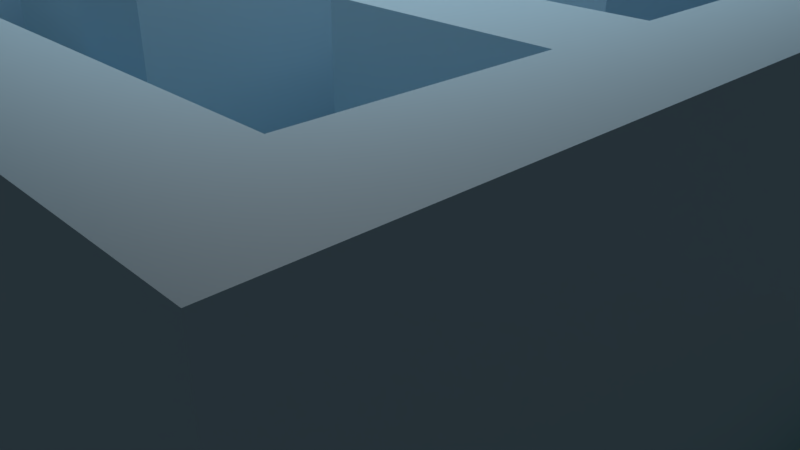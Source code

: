 # Source: maze.blend  (saved by Blender 2.79.0; exported with 4.5.12 LTS)
import bpy
from mathutils import Matrix  # noqa: F401  (used for matrix-valued properties, if any)

bpy.ops.wm.read_factory_settings(use_empty=True)
scene = bpy.context.scene
scene.name = 'Scene'

# ---- collections
col_collection_1 = bpy.data.collections.new('Collection 1'); scene.collection.children.link(col_collection_1)

# ---- materials (node trees are filled in below, after node groups)
mat_block = bpy.data.materials.new('block')
mat_block.alpha_threshold = 0.0
mat_block.roughness = 0.5
mat_wall = bpy.data.materials.new('wall')
mat_wall.alpha_threshold = 0.0
mat_wall.roughness = 0.5
mat_wall.line_color = (0.0, 0.0, 0.0, 1.0)
mat_floor = bpy.data.materials.new('floor')
mat_floor.alpha_threshold = 0.0
mat_floor.roughness = 0.5
mat_player = bpy.data.materials.new('player')
mat_player.alpha_threshold = 0.0
mat_player.roughness = 0.5

# ---- material node trees
mat_block.use_nodes = True; mat_block.node_tree.nodes.clear()
_N = mat_block.node_tree.nodes; _L = mat_block.node_tree.links
n0 = _N.new('ShaderNodeOutputMaterial'); n0.name = 'Material Output'; n0.location = (300, 300)
n1 = _N.new('ShaderNodeBsdfDiffuse'); n1.name = 'Diffuse BSDF'; n1.location = (54, 300)
n1.inputs[0].default_value = (0.004107, 0.007169, 0.009661, 1.0)
n1.inputs[1].default_value = 1.0
_L.new(n1.outputs[0], n0.inputs[0])
n0.is_active_output = True
mat_wall.use_nodes = True; mat_wall.node_tree.nodes.clear()
_N = mat_wall.node_tree.nodes; _L = mat_wall.node_tree.links
n0 = _N.new('ShaderNodeMixShader'); n0.name = 'Mix Shader'; n0.location = (381, 152)
n0.inputs[0].default_value = 0.2545
n1 = _N.new('ShaderNodeOutputMaterial'); n1.name = 'Material Output'; n1.location = (531, 283)
n2 = _N.new('ShaderNodeBsdfAnisotropic'); n2.name = 'Glossy BSDF'; n2.location = (-53, 145)
n2.distribution = 'GGX'
n2.inputs[1].default_value = 0.5916
n3 = _N.new('ShaderNodeBsdfDiffuse'); n3.name = 'Diffuse BSDF'; n3.location = (-58, 338)
n3.inputs[0].default_value = (0.2874, 0.5972, 0.7991, 1.0)
n3.inputs[1].default_value = 0.2917
_L.new(n3.outputs[0], n0.inputs[1])
_L.new(n2.outputs[0], n0.inputs[2])
_L.new(n0.outputs[0], n1.inputs[0])
n1.is_active_output = True
mat_floor.use_nodes = True; mat_floor.node_tree.nodes.clear()
_N = mat_floor.node_tree.nodes; _L = mat_floor.node_tree.links
n0 = _N.new('ShaderNodeOutputMaterial'); n0.name = 'Material Output'; n0.location = (300, 300)
n1 = _N.new('ShaderNodeBsdfDiffuse'); n1.name = 'Diffuse BSDF'; n1.location = (10, 300)
n1.inputs[0].default_value = (0.4723, 0.7991, 0.6421, 1.0)
_L.new(n1.outputs[0], n0.inputs[0])
n0.is_active_output = True
mat_player.use_nodes = True; mat_player.node_tree.nodes.clear()
_N = mat_player.node_tree.nodes; _L = mat_player.node_tree.links
n0 = _N.new('ShaderNodeOutputMaterial'); n0.name = 'Material Output'; n0.location = (300, 300)
n1 = _N.new('ShaderNodeBsdfDiffuse'); n1.name = 'Diffuse BSDF'; n1.location = (10, 300)
_L.new(n1.outputs[0], n0.inputs[0])
n0.is_active_output = True

# ---- world
world_world = bpy.data.worlds.new('World'); scene.world = world_world
world_world.color = (0.05088, 0.05088, 0.05088)
world_world.use_sun_shadow = False
world_world.sun_shadow_jitter_overblur = 0.0
world_world.cycles.sampling_method = 'MANUAL'

# ---- cameras
cam_camera = bpy.data.cameras.new('Camera')
cam_camera.clip_end = 100.0
cam_camera.lens = 35.0
cam_camera.sensor_width = 32.0
cam_camera.sensor_height = 18.0
cam_camera.ortho_scale = 7.314
cam_camera.dof.focus_distance = 0.0

# ---- lights
light_lamp = bpy.data.lights.new('Lamp', 'AREA')
light_lamp.transmission_factor = 0.0
light_lamp.cutoff_distance = 30.0
light_lamp.energy = 235.6
light_lamp.shadow_buffer_clip_start = 1.001
light_lamp.shadow_soft_size = 10.0
light_lamp.shadow_maximum_resolution = 0.006
light_lamp.use_absolute_resolution = True
light_lamp.shape = 'RECTANGLE'
light_lamp.size = 10.0
light_lamp.size_y = 10.0

# ---- meshes
me_cube_123 = bpy.data.meshes.new('Cube.123')
me_cube_123.from_pydata([(-1.0, 0.98, -1.0), (-1.0, 0.98, 1.0), (1.0, 0.98, -1.0), (1.0, 0.98, 1.0)], [], [(2, 3, 1, 0)])
_uv = me_cube_123.uv_layers.new(name='UVMap')
_uv.uv.foreach_set('vector', [0.5, 0.75, 0.5, 0.9999, 0.25, 0.9999, 0.25, 0.75])
me_cube_123.materials.append(mat_block)
me_cube_123.use_remesh_preserve_volume = False
me_cube_123.use_remesh_preserve_attributes = False
me_cube_123.use_mirror_vertex_groups = False
me_cube_123.update()
me_cube_122 = bpy.data.meshes.new('Cube.122')
me_cube_122.from_pydata([(-1.0, 0.98, -1.0), (-1.0, 0.98, 1.0), (1.0, 0.98, -1.0), (1.0, 0.98, 1.0)], [], [(2, 3, 1, 0)])
_uv = me_cube_122.uv_layers.new(name='UVMap')
_uv.uv.foreach_set('vector', [0.5, 0.75, 0.5, 0.9999, 0.25, 0.9999, 0.25, 0.75])
me_cube_122.materials.append(mat_block)
me_cube_122.use_remesh_preserve_volume = False
me_cube_122.use_remesh_preserve_attributes = False
me_cube_122.use_mirror_vertex_groups = False
me_cube_122.update()
me_cube_121 = bpy.data.meshes.new('Cube.121')
me_cube_121.from_pydata([(-1.0, 0.98, -1.0), (-1.0, 0.98, 1.0), (1.0, 0.98, -1.0), (1.0, 0.98, 1.0)], [], [(2, 3, 1, 0)])
_uv = me_cube_121.uv_layers.new(name='UVMap')
_uv.uv.foreach_set('vector', [0.5, 0.75, 0.5, 0.9999, 0.25, 0.9999, 0.25, 0.75])
me_cube_121.materials.append(mat_block)
me_cube_121.use_remesh_preserve_volume = False
me_cube_121.use_remesh_preserve_attributes = False
me_cube_121.use_mirror_vertex_groups = False
me_cube_121.update()
me_cube_120 = bpy.data.meshes.new('Cube.120')
me_cube_120.from_pydata([(-1.0, 0.98, -1.0), (-1.0, 0.98, 1.0), (1.0, 0.98, -1.0), (1.0, 0.98, 1.0)], [], [(2, 3, 1, 0)])
_uv = me_cube_120.uv_layers.new(name='UVMap')
_uv.uv.foreach_set('vector', [0.5, 0.75, 0.5, 0.9999, 0.25, 0.9999, 0.25, 0.75])
me_cube_120.materials.append(mat_block)
me_cube_120.use_remesh_preserve_volume = False
me_cube_120.use_remesh_preserve_attributes = False
me_cube_120.use_mirror_vertex_groups = False
me_cube_120.update()
me_cube_119 = bpy.data.meshes.new('Cube.119')
me_cube_119.from_pydata([(-1.0, 0.98, -1.0), (-1.0, 0.98, 1.0), (1.0, 0.98, -1.0), (1.0, 0.98, 1.0)], [], [(2, 3, 1, 0)])
_uv = me_cube_119.uv_layers.new(name='UVMap')
_uv.uv.foreach_set('vector', [0.5, 0.75, 0.5, 0.9999, 0.25, 0.9999, 0.25, 0.75])
me_cube_119.materials.append(mat_block)
me_cube_119.use_remesh_preserve_volume = False
me_cube_119.use_remesh_preserve_attributes = False
me_cube_119.use_mirror_vertex_groups = False
me_cube_119.update()
me_cube_118 = bpy.data.meshes.new('Cube.118')
me_cube_118.from_pydata([(-1.0, 0.98, -1.0), (-1.0, 0.98, 1.0), (1.0, 0.98, -1.0), (1.0, 0.98, 1.0)], [], [(2, 3, 1, 0)])
_uv = me_cube_118.uv_layers.new(name='UVMap')
_uv.uv.foreach_set('vector', [0.5, 0.75, 0.5, 0.9999, 0.25, 0.9999, 0.25, 0.75])
me_cube_118.materials.append(mat_block)
me_cube_118.use_remesh_preserve_volume = False
me_cube_118.use_remesh_preserve_attributes = False
me_cube_118.use_mirror_vertex_groups = False
me_cube_118.update()
me_cube_117 = bpy.data.meshes.new('Cube.117')
me_cube_117.from_pydata([(-1.0, 0.98, -1.0), (-1.0, 0.98, 1.0), (1.0, 0.98, -1.0), (1.0, 0.98, 1.0)], [], [(2, 3, 1, 0)])
_uv = me_cube_117.uv_layers.new(name='UVMap')
_uv.uv.foreach_set('vector', [0.5, 0.75, 0.5, 0.9999, 0.25, 0.9999, 0.25, 0.75])
me_cube_117.materials.append(mat_block)
me_cube_117.use_remesh_preserve_volume = False
me_cube_117.use_remesh_preserve_attributes = False
me_cube_117.use_mirror_vertex_groups = False
me_cube_117.update()
me_cube_116 = bpy.data.meshes.new('Cube.116')
me_cube_116.from_pydata([(-1.0, 0.98, -1.0), (-1.0, 0.98, 1.0), (1.0, 0.98, -1.0), (1.0, 0.98, 1.0)], [], [(2, 3, 1, 0)])
_uv = me_cube_116.uv_layers.new(name='UVMap')
_uv.uv.foreach_set('vector', [0.5, 0.75, 0.5, 0.9999, 0.25, 0.9999, 0.25, 0.75])
me_cube_116.materials.append(mat_block)
me_cube_116.use_remesh_preserve_volume = False
me_cube_116.use_remesh_preserve_attributes = False
me_cube_116.use_mirror_vertex_groups = False
me_cube_116.update()
me_cube_115 = bpy.data.meshes.new('Cube.115')
me_cube_115.from_pydata([(-1.0, 0.98, -1.0), (-1.0, 0.98, 1.0), (1.0, 0.98, -1.0), (1.0, 0.98, 1.0)], [], [(2, 3, 1, 0)])
_uv = me_cube_115.uv_layers.new(name='UVMap')
_uv.uv.foreach_set('vector', [0.5, 0.75, 0.5, 0.9999, 0.25, 0.9999, 0.25, 0.75])
me_cube_115.materials.append(mat_block)
me_cube_115.use_remesh_preserve_volume = False
me_cube_115.use_remesh_preserve_attributes = False
me_cube_115.use_mirror_vertex_groups = False
me_cube_115.update()
me_cube_114 = bpy.data.meshes.new('Cube.114')
me_cube_114.from_pydata([(-1.0, 0.98, -1.0), (-1.0, 0.98, 1.0), (1.0, 0.98, -1.0), (1.0, 0.98, 1.0)], [], [(2, 3, 1, 0)])
_uv = me_cube_114.uv_layers.new(name='UVMap')
_uv.uv.foreach_set('vector', [0.5, 0.75, 0.5, 0.9999, 0.25, 0.9999, 0.25, 0.75])
me_cube_114.materials.append(mat_block)
me_cube_114.use_remesh_preserve_volume = False
me_cube_114.use_remesh_preserve_attributes = False
me_cube_114.use_mirror_vertex_groups = False
me_cube_114.update()
me_cube_113 = bpy.data.meshes.new('Cube.113')
me_cube_113.from_pydata([(-1.0, 0.98, -1.0), (-1.0, 0.98, 1.0), (1.0, 0.98, -1.0), (1.0, 0.98, 1.0)], [], [(2, 3, 1, 0)])
_uv = me_cube_113.uv_layers.new(name='UVMap')
_uv.uv.foreach_set('vector', [0.5, 0.75, 0.5, 0.9999, 0.25, 0.9999, 0.25, 0.75])
me_cube_113.materials.append(mat_block)
me_cube_113.use_remesh_preserve_volume = False
me_cube_113.use_remesh_preserve_attributes = False
me_cube_113.use_mirror_vertex_groups = False
me_cube_113.update()
me_cube_112 = bpy.data.meshes.new('Cube.112')
me_cube_112.from_pydata([(-1.0, 0.98, -1.0), (-1.0, 0.98, 1.0), (1.0, 0.98, -1.0), (1.0, 0.98, 1.0)], [], [(2, 3, 1, 0)])
_uv = me_cube_112.uv_layers.new(name='UVMap')
_uv.uv.foreach_set('vector', [0.5, 0.75, 0.5, 0.9999, 0.25, 0.9999, 0.25, 0.75])
me_cube_112.materials.append(mat_block)
me_cube_112.use_remesh_preserve_volume = False
me_cube_112.use_remesh_preserve_attributes = False
me_cube_112.use_mirror_vertex_groups = False
me_cube_112.update()
me_cube_111 = bpy.data.meshes.new('Cube.111')
me_cube_111.from_pydata([(-1.0, 0.98, -1.0), (-1.0, 0.98, 1.0), (1.0, 0.98, -1.0), (1.0, 0.98, 1.0)], [], [(2, 3, 1, 0)])
_uv = me_cube_111.uv_layers.new(name='UVMap')
_uv.uv.foreach_set('vector', [0.5, 0.75, 0.5, 0.9999, 0.25, 0.9999, 0.25, 0.75])
me_cube_111.materials.append(mat_block)
me_cube_111.use_remesh_preserve_volume = False
me_cube_111.use_remesh_preserve_attributes = False
me_cube_111.use_mirror_vertex_groups = False
me_cube_111.update()
me_cube_110 = bpy.data.meshes.new('Cube.110')
me_cube_110.from_pydata([(-1.0, 0.98, -1.0), (-1.0, 0.98, 1.0), (1.0, 0.98, -1.0), (1.0, 0.98, 1.0)], [], [(2, 3, 1, 0)])
_uv = me_cube_110.uv_layers.new(name='UVMap')
_uv.uv.foreach_set('vector', [0.5, 0.75, 0.5, 0.9999, 0.25, 0.9999, 0.25, 0.75])
me_cube_110.materials.append(mat_block)
me_cube_110.use_remesh_preserve_volume = False
me_cube_110.use_remesh_preserve_attributes = False
me_cube_110.use_mirror_vertex_groups = False
me_cube_110.update()
me_cube_109 = bpy.data.meshes.new('Cube.109')
me_cube_109.from_pydata([(-1.0, 0.98, -1.0), (-1.0, 0.98, 1.0), (1.0, 0.98, -1.0), (1.0, 0.98, 1.0)], [], [(2, 3, 1, 0)])
_uv = me_cube_109.uv_layers.new(name='UVMap')
_uv.uv.foreach_set('vector', [0.5, 0.75, 0.5, 0.9999, 0.25, 0.9999, 0.25, 0.75])
me_cube_109.materials.append(mat_block)
me_cube_109.use_remesh_preserve_volume = False
me_cube_109.use_remesh_preserve_attributes = False
me_cube_109.use_mirror_vertex_groups = False
me_cube_109.update()
me_cube_108 = bpy.data.meshes.new('Cube.108')
me_cube_108.from_pydata([(-1.0, 0.98, -1.0), (-1.0, 0.98, 1.0), (1.0, 0.98, -1.0), (1.0, 0.98, 1.0)], [], [(2, 3, 1, 0)])
_uv = me_cube_108.uv_layers.new(name='UVMap')
_uv.uv.foreach_set('vector', [0.5, 0.75, 0.5, 0.9999, 0.25, 0.9999, 0.25, 0.75])
me_cube_108.materials.append(mat_block)
me_cube_108.use_remesh_preserve_volume = False
me_cube_108.use_remesh_preserve_attributes = False
me_cube_108.use_mirror_vertex_groups = False
me_cube_108.update()
me_cube_107 = bpy.data.meshes.new('Cube.107')
me_cube_107.from_pydata([(-1.0, 0.98, -1.0), (-1.0, 0.98, 1.0), (1.0, 0.98, -1.0), (1.0, 0.98, 1.0)], [], [(2, 3, 1, 0)])
_uv = me_cube_107.uv_layers.new(name='UVMap')
_uv.uv.foreach_set('vector', [0.5, 0.75, 0.5, 0.9999, 0.25, 0.9999, 0.25, 0.75])
me_cube_107.materials.append(mat_block)
me_cube_107.use_remesh_preserve_volume = False
me_cube_107.use_remesh_preserve_attributes = False
me_cube_107.use_mirror_vertex_groups = False
me_cube_107.update()
me_cube_106 = bpy.data.meshes.new('Cube.106')
me_cube_106.from_pydata([(-1.0, 0.98, -1.0), (-1.0, 0.98, 1.0), (1.0, 0.98, -1.0), (1.0, 0.98, 1.0)], [], [(2, 3, 1, 0)])
_uv = me_cube_106.uv_layers.new(name='UVMap')
_uv.uv.foreach_set('vector', [0.5, 0.75, 0.5, 0.9999, 0.25, 0.9999, 0.25, 0.75])
me_cube_106.materials.append(mat_block)
me_cube_106.use_remesh_preserve_volume = False
me_cube_106.use_remesh_preserve_attributes = False
me_cube_106.use_mirror_vertex_groups = False
me_cube_106.update()
me_cube_105 = bpy.data.meshes.new('Cube.105')
me_cube_105.from_pydata([(-1.0, 0.98, -1.0), (-1.0, 0.98, 1.0), (1.0, 0.98, -1.0), (1.0, 0.98, 1.0)], [], [(2, 3, 1, 0)])
_uv = me_cube_105.uv_layers.new(name='UVMap')
_uv.uv.foreach_set('vector', [0.5, 0.75, 0.5, 0.9999, 0.25, 0.9999, 0.25, 0.75])
me_cube_105.materials.append(mat_block)
me_cube_105.use_remesh_preserve_volume = False
me_cube_105.use_remesh_preserve_attributes = False
me_cube_105.use_mirror_vertex_groups = False
me_cube_105.update()
me_cube_104 = bpy.data.meshes.new('Cube.104')
me_cube_104.from_pydata([(-1.0, 0.98, -1.0), (-1.0, 0.98, 1.0), (1.0, 0.98, -1.0), (1.0, 0.98, 1.0)], [], [(2, 3, 1, 0)])
_uv = me_cube_104.uv_layers.new(name='UVMap')
_uv.uv.foreach_set('vector', [0.5, 0.75, 0.5, 0.9999, 0.25, 0.9999, 0.25, 0.75])
me_cube_104.materials.append(mat_block)
me_cube_104.use_remesh_preserve_volume = False
me_cube_104.use_remesh_preserve_attributes = False
me_cube_104.use_mirror_vertex_groups = False
me_cube_104.update()
me_cube_103 = bpy.data.meshes.new('Cube.103')
me_cube_103.from_pydata([(-1.0, 0.98, -1.0), (-1.0, 0.98, 1.0), (1.0, 0.98, -1.0), (1.0, 0.98, 1.0)], [], [(2, 3, 1, 0)])
_uv = me_cube_103.uv_layers.new(name='UVMap')
_uv.uv.foreach_set('vector', [0.5, 0.75, 0.5, 0.9999, 0.25, 0.9999, 0.25, 0.75])
me_cube_103.materials.append(mat_block)
me_cube_103.use_remesh_preserve_volume = False
me_cube_103.use_remesh_preserve_attributes = False
me_cube_103.use_mirror_vertex_groups = False
me_cube_103.update()
me_cube_101 = bpy.data.meshes.new('Cube.101')
me_cube_101.from_pydata([(-1.0, 0.98, -1.0), (-1.0, 0.98, 1.0), (1.0, 0.98, -1.0), (1.0, 0.98, 1.0)], [], [(2, 3, 1, 0)])
_uv = me_cube_101.uv_layers.new(name='UVMap')
_uv.uv.foreach_set('vector', [0.5, 0.75, 0.5, 0.9999, 0.25, 0.9999, 0.25, 0.75])
me_cube_101.materials.append(mat_block)
me_cube_101.use_remesh_preserve_volume = False
me_cube_101.use_remesh_preserve_attributes = False
me_cube_101.use_mirror_vertex_groups = False
me_cube_101.update()
me_cube_100 = bpy.data.meshes.new('Cube.100')
me_cube_100.from_pydata([(-1.0, 0.98, -1.0), (-1.0, 0.98, 1.0), (1.0, 0.98, -1.0), (1.0, 0.98, 1.0)], [], [(2, 3, 1, 0)])
_uv = me_cube_100.uv_layers.new(name='UVMap')
_uv.uv.foreach_set('vector', [0.5, 0.75, 0.5, 0.9999, 0.25, 0.9999, 0.25, 0.75])
me_cube_100.materials.append(mat_block)
me_cube_100.use_remesh_preserve_volume = False
me_cube_100.use_remesh_preserve_attributes = False
me_cube_100.use_mirror_vertex_groups = False
me_cube_100.update()
me_cube_099 = bpy.data.meshes.new('Cube.099')
me_cube_099.from_pydata([(-1.0, 0.98, -1.0), (-1.0, 0.98, 1.0), (1.0, 0.98, -1.0), (1.0, 0.98, 1.0)], [], [(2, 3, 1, 0)])
_uv = me_cube_099.uv_layers.new(name='UVMap')
_uv.uv.foreach_set('vector', [0.5, 0.75, 0.5, 0.9999, 0.25, 0.9999, 0.25, 0.75])
me_cube_099.materials.append(mat_block)
me_cube_099.use_remesh_preserve_volume = False
me_cube_099.use_remesh_preserve_attributes = False
me_cube_099.use_mirror_vertex_groups = False
me_cube_099.update()
me_cube_098 = bpy.data.meshes.new('Cube.098')
me_cube_098.from_pydata([(-1.0, 0.98, -1.0), (-1.0, 0.98, 1.0), (1.0, 0.98, -1.0), (1.0, 0.98, 1.0)], [], [(2, 3, 1, 0)])
_uv = me_cube_098.uv_layers.new(name='UVMap')
_uv.uv.foreach_set('vector', [0.5, 0.75, 0.5, 0.9999, 0.25, 0.9999, 0.25, 0.75])
me_cube_098.materials.append(mat_block)
me_cube_098.use_remesh_preserve_volume = False
me_cube_098.use_remesh_preserve_attributes = False
me_cube_098.use_mirror_vertex_groups = False
me_cube_098.update()
me_cube_097 = bpy.data.meshes.new('Cube.097')
me_cube_097.from_pydata([(-1.0, 0.98, -1.0), (-1.0, 0.98, 1.0), (1.0, 0.98, -1.0), (1.0, 0.98, 1.0)], [], [(2, 3, 1, 0)])
_uv = me_cube_097.uv_layers.new(name='UVMap')
_uv.uv.foreach_set('vector', [0.5, 0.75, 0.5, 0.9999, 0.25, 0.9999, 0.25, 0.75])
me_cube_097.materials.append(mat_block)
me_cube_097.use_remesh_preserve_volume = False
me_cube_097.use_remesh_preserve_attributes = False
me_cube_097.use_mirror_vertex_groups = False
me_cube_097.update()
me_cube_094 = bpy.data.meshes.new('Cube.094')
me_cube_094.from_pydata([(-1.0, -1.0, -1.0), (-1.0, -1.0, 1.0), (-1.0, 1.0, -1.0), (-1.0, 1.0, 1.0), (1.0, -1.0, -1.0), (1.0, -1.0, 1.0), (1.0, 1.0, -1.0), (1.0, 1.0, 1.0)], [], [(0, 1, 3, 2), (2, 3, 7, 6), (6, 7, 5, 4), (4, 5, 1, 0), (2, 6, 4, 0), (7, 3, 1, 5)])
_uv = me_cube_094.uv_layers.new(name='UVMap')
_uv.uv.foreach_set('vector', [8.665e-05, 0.5, 8.659e-05, 0.25, 0.25, 0.25, 0.25, 0.5, 0.25, 0.5, 0.25, 0.25, 0.5, 0.25, 0.5, 0.5, 0.5, 0.5, 0.5, 0.25, 0.75, 0.25, 0.75, 0.5, 0.5, 0.75, 0.5, 0.9999, 0.25, 0.9999, 0.25, 0.75, 0.25, 0.5, 0.5, 0.5, 0.5, 0.75, 0.25, 0.75, 0.5, 0.25, 0.25, 0.25, 0.25, 8.662e-05, 0.5, 8.659e-05])
me_cube_094.materials.append(mat_wall)
me_cube_094.use_remesh_preserve_volume = False
me_cube_094.use_remesh_preserve_attributes = False
me_cube_094.use_mirror_vertex_groups = False
me_cube_094.update()
me_cube_093 = bpy.data.meshes.new('Cube.093')
me_cube_093.from_pydata([(-1.0, -1.0, -1.0), (-1.0, -1.0, 1.0), (-1.0, 1.0, -1.0), (-1.0, 1.0, 1.0), (1.0, -1.0, -1.0), (1.0, -1.0, 1.0), (1.0, 1.0, -1.0), (1.0, 1.0, 1.0)], [], [(0, 1, 3, 2), (2, 3, 7, 6), (6, 7, 5, 4), (4, 5, 1, 0), (2, 6, 4, 0), (7, 3, 1, 5)])
_uv = me_cube_093.uv_layers.new(name='UVMap')
_uv.uv.foreach_set('vector', [8.665e-05, 0.5, 8.659e-05, 0.25, 0.25, 0.25, 0.25, 0.5, 0.25, 0.5, 0.25, 0.25, 0.5, 0.25, 0.5, 0.5, 0.5, 0.5, 0.5, 0.25, 0.75, 0.25, 0.75, 0.5, 0.5, 0.75, 0.5, 0.9999, 0.25, 0.9999, 0.25, 0.75, 0.25, 0.5, 0.5, 0.5, 0.5, 0.75, 0.25, 0.75, 0.5, 0.25, 0.25, 0.25, 0.25, 8.662e-05, 0.5, 8.659e-05])
me_cube_093.materials.append(mat_wall)
me_cube_093.use_remesh_preserve_volume = False
me_cube_093.use_remesh_preserve_attributes = False
me_cube_093.use_mirror_vertex_groups = False
me_cube_093.update()
me_cube_092 = bpy.data.meshes.new('Cube.092')
me_cube_092.from_pydata([(-1.0, -1.0, -1.0), (-1.0, -1.0, 1.0), (-1.0, 1.0, -1.0), (-1.0, 1.0, 1.0), (1.0, -1.0, -1.0), (1.0, -1.0, 1.0), (1.0, 1.0, -1.0), (1.0, 1.0, 1.0)], [], [(0, 1, 3, 2), (2, 3, 7, 6), (6, 7, 5, 4), (4, 5, 1, 0), (2, 6, 4, 0), (7, 3, 1, 5)])
_uv = me_cube_092.uv_layers.new(name='UVMap')
_uv.uv.foreach_set('vector', [8.665e-05, 0.5, 8.659e-05, 0.25, 0.25, 0.25, 0.25, 0.5, 0.25, 0.5, 0.25, 0.25, 0.5, 0.25, 0.5, 0.5, 0.5, 0.5, 0.5, 0.25, 0.75, 0.25, 0.75, 0.5, 0.5, 0.75, 0.5, 0.9999, 0.25, 0.9999, 0.25, 0.75, 0.25, 0.5, 0.5, 0.5, 0.5, 0.75, 0.25, 0.75, 0.5, 0.25, 0.25, 0.25, 0.25, 8.662e-05, 0.5, 8.659e-05])
me_cube_092.materials.append(mat_wall)
me_cube_092.use_remesh_preserve_volume = False
me_cube_092.use_remesh_preserve_attributes = False
me_cube_092.use_mirror_vertex_groups = False
me_cube_092.update()
me_cube_090 = bpy.data.meshes.new('Cube.090')
me_cube_090.from_pydata([(-1.0, -1.0, -1.0), (-1.0, -1.0, 1.0), (-1.0, 1.0, -1.0), (-1.0, 1.0, 1.0), (1.0, -1.0, -1.0), (1.0, -1.0, 1.0), (1.0, 1.0, -1.0), (1.0, 1.0, 1.0)], [], [(0, 1, 3, 2), (2, 3, 7, 6), (6, 7, 5, 4), (4, 5, 1, 0), (2, 6, 4, 0), (7, 3, 1, 5)])
_uv = me_cube_090.uv_layers.new(name='UVMap')
_uv.uv.foreach_set('vector', [8.665e-05, 0.5, 8.659e-05, 0.25, 0.25, 0.25, 0.25, 0.5, 0.25, 0.5, 0.25, 0.25, 0.5, 0.25, 0.5, 0.5, 0.5, 0.5, 0.5, 0.25, 0.75, 0.25, 0.75, 0.5, 0.5, 0.75, 0.5, 0.9999, 0.25, 0.9999, 0.25, 0.75, 0.25, 0.5, 0.5, 0.5, 0.5, 0.75, 0.25, 0.75, 0.5, 0.25, 0.25, 0.25, 0.25, 8.662e-05, 0.5, 8.659e-05])
me_cube_090.materials.append(mat_wall)
me_cube_090.use_remesh_preserve_volume = False
me_cube_090.use_remesh_preserve_attributes = False
me_cube_090.use_mirror_vertex_groups = False
me_cube_090.update()
me_cube_084 = bpy.data.meshes.new('Cube.084')
me_cube_084.from_pydata([(-1.0, -1.0, -1.0), (-1.0, -1.0, 1.0), (-1.0, 1.0, -1.0), (-1.0, 1.0, 1.0), (1.0, -1.0, -1.0), (1.0, -1.0, 1.0), (1.0, 1.0, -1.0), (1.0, 1.0, 1.0)], [], [(0, 1, 3, 2), (2, 3, 7, 6), (6, 7, 5, 4), (4, 5, 1, 0), (2, 6, 4, 0), (7, 3, 1, 5)])
_uv = me_cube_084.uv_layers.new(name='UVMap')
_uv.uv.foreach_set('vector', [0.5451, 0.06035, 0.5451, 0.0008509, 0.849, 0.0008509, 0.849, 0.06035, 0.1509, 0.6137, 0.1509, 0.2807, 0.9998, 0.2807, 0.9998, 0.6137, 0.5092, 0.002517, 0.5092, 0.06006, 0.1799, 0.05905, 0.1799, 0.003455, 0.9991, 0.6681, 0.9991, 1.001, 0.1483, 1.001, 0.1483, 0.6681, 0.1294, 0.9995, 0.07181, 0.9995, 0.07181, 0.004106, 0.1294, 0.004106, 0.06556, 0.9975, 0.004106, 0.9975, 0.004106, 0.002153, 0.06556, 0.002153])
me_cube_084.materials.append(mat_wall)
me_cube_084.use_remesh_preserve_volume = False
me_cube_084.use_remesh_preserve_attributes = False
me_cube_084.use_mirror_vertex_groups = False
me_cube_084.update()
me_cube_078 = bpy.data.meshes.new('Cube.078')
me_cube_078.from_pydata([(-1.0, -1.0, -1.0), (-1.0, -1.0, 1.0), (-1.0, 1.0, -1.0), (-1.0, 1.0, 1.0), (1.0, -1.0, -1.0), (1.0, -1.0, 1.0), (1.0, 1.0, -1.0), (1.0, 1.0, 1.0)], [], [(0, 1, 3, 2), (2, 3, 7, 6), (6, 7, 5, 4), (4, 5, 1, 0), (2, 6, 4, 0), (7, 3, 1, 5)])
_uv = me_cube_078.uv_layers.new(name='UVMap')
_uv.uv.foreach_set('vector', [8.665e-05, 0.5, 8.659e-05, 0.25, 0.25, 0.25, 0.25, 0.5, 0.25, 0.5, 0.25, 0.25, 0.5, 0.25, 0.5, 0.5, 0.5, 0.5, 0.5, 0.25, 0.75, 0.25, 0.75, 0.5, 0.5, 0.75, 0.5, 0.9999, 0.25, 0.9999, 0.25, 0.75, 0.25, 0.5, 0.5, 0.5, 0.5, 0.75, 0.25, 0.75, 0.5, 0.25, 0.25, 0.25, 0.25, 8.662e-05, 0.5, 8.659e-05])
me_cube_078.materials.append(mat_wall)
me_cube_078.use_remesh_preserve_volume = False
me_cube_078.use_remesh_preserve_attributes = False
me_cube_078.use_mirror_vertex_groups = False
me_cube_078.update()
me_cube_077 = bpy.data.meshes.new('Cube.077')
me_cube_077.from_pydata([(-1.0, -1.0, -1.0), (-1.0, -1.0, 1.0), (-1.0, 1.0, -1.0), (-1.0, 1.0, 1.0), (1.0, -1.0, -1.0), (1.0, -1.0, 1.0), (1.0, 1.0, -1.0), (1.0, 1.0, 1.0)], [], [(0, 1, 3, 2), (2, 3, 7, 6), (6, 7, 5, 4), (4, 5, 1, 0), (2, 6, 4, 0), (7, 3, 1, 5)])
_uv = me_cube_077.uv_layers.new(name='UVMap')
_uv.uv.foreach_set('vector', [8.665e-05, 0.5, 8.659e-05, 0.25, 0.25, 0.25, 0.25, 0.5, 0.25, 0.5, 0.25, 0.25, 0.5, 0.25, 0.5, 0.5, 0.5, 0.5, 0.5, 0.25, 0.75, 0.25, 0.75, 0.5, 0.5, 0.75, 0.5, 0.9999, 0.25, 0.9999, 0.25, 0.75, 0.25, 0.5, 0.5, 0.5, 0.5, 0.75, 0.25, 0.75, 0.5, 0.25, 0.25, 0.25, 0.25, 8.662e-05, 0.5, 8.659e-05])
me_cube_077.materials.append(mat_wall)
me_cube_077.use_remesh_preserve_volume = False
me_cube_077.use_remesh_preserve_attributes = False
me_cube_077.use_mirror_vertex_groups = False
me_cube_077.update()
me_cube_076 = bpy.data.meshes.new('Cube.076')
me_cube_076.from_pydata([(-1.0, -1.0, -1.0), (-1.0, -1.0, 1.0), (-1.0, 1.0, -1.0), (-1.0, 1.0, 1.0), (1.0, -1.0, -1.0), (1.0, -1.0, 1.0), (1.0, 1.0, -1.0), (1.0, 1.0, 1.0)], [], [(0, 1, 3, 2), (2, 3, 7, 6), (6, 7, 5, 4), (4, 5, 1, 0), (2, 6, 4, 0), (7, 3, 1, 5)])
_uv = me_cube_076.uv_layers.new(name='UVMap')
_uv.uv.foreach_set('vector', [8.665e-05, 0.5, 8.659e-05, 0.25, 0.25, 0.25, 0.25, 0.5, 0.25, 0.5, 0.25, 0.25, 0.5, 0.25, 0.5, 0.5, 0.5, 0.5, 0.5, 0.25, 0.75, 0.25, 0.75, 0.5, 0.5, 0.75, 0.5, 0.9999, 0.25, 0.9999, 0.25, 0.75, 0.25, 0.5, 0.5, 0.5, 0.5, 0.75, 0.25, 0.75, 0.5, 0.25, 0.25, 0.25, 0.25, 8.662e-05, 0.5, 8.659e-05])
me_cube_076.materials.append(mat_wall)
me_cube_076.use_remesh_preserve_volume = False
me_cube_076.use_remesh_preserve_attributes = False
me_cube_076.use_mirror_vertex_groups = False
me_cube_076.update()
me_cube_074 = bpy.data.meshes.new('Cube.074')
me_cube_074.from_pydata([(-1.0, -1.0, -1.0), (-1.0, -1.0, 1.0), (-1.0, 1.0, -1.0), (-1.0, 1.0, 1.0), (1.0, -1.0, -1.0), (1.0, -1.0, 1.0), (1.0, 1.0, -1.0), (1.0, 1.0, 1.0)], [], [(0, 1, 3, 2), (2, 3, 7, 6), (6, 7, 5, 4), (4, 5, 1, 0), (2, 6, 4, 0), (7, 3, 1, 5)])
_uv = me_cube_074.uv_layers.new(name='UVMap')
_uv.uv.foreach_set('vector', [8.665e-05, 0.5, 8.659e-05, 0.25, 0.25, 0.25, 0.25, 0.5, 0.25, 0.5, 0.25, 0.25, 0.5, 0.25, 0.5, 0.5, 0.5, 0.5, 0.5, 0.25, 0.75, 0.25, 0.75, 0.5, 0.5, 0.75, 0.5, 0.9999, 0.25, 0.9999, 0.25, 0.75, 0.25, 0.5, 0.5, 0.5, 0.5, 0.75, 0.25, 0.75, 0.5, 0.25, 0.25, 0.25, 0.25, 8.662e-05, 0.5, 8.659e-05])
me_cube_074.materials.append(mat_wall)
me_cube_074.use_remesh_preserve_volume = False
me_cube_074.use_remesh_preserve_attributes = False
me_cube_074.use_mirror_vertex_groups = False
me_cube_074.update()
me_cube_073 = bpy.data.meshes.new('Cube.073')
me_cube_073.from_pydata([(-1.0, -1.0, -1.0), (-1.0, -1.0, 1.0), (-1.0, 1.0, -1.0), (-1.0, 1.0, 1.0), (1.0, -1.0, -1.0), (1.0, -1.0, 1.0), (1.0, 1.0, -1.0), (1.0, 1.0, 1.0)], [], [(0, 1, 3, 2), (2, 3, 7, 6), (6, 7, 5, 4), (4, 5, 1, 0), (2, 6, 4, 0), (7, 3, 1, 5)])
_uv = me_cube_073.uv_layers.new(name='UVMap')
_uv.uv.foreach_set('vector', [8.665e-05, 0.5, 8.659e-05, 0.25, 0.25, 0.25, 0.25, 0.5, 0.25, 0.5, 0.25, 0.25, 0.5, 0.25, 0.5, 0.5, 0.5, 0.5, 0.5, 0.25, 0.75, 0.25, 0.75, 0.5, 0.5, 0.75, 0.5, 0.9999, 0.25, 0.9999, 0.25, 0.75, 0.25, 0.5, 0.5, 0.5, 0.5, 0.75, 0.25, 0.75, 0.5, 0.25, 0.25, 0.25, 0.25, 8.662e-05, 0.5, 8.659e-05])
me_cube_073.materials.append(mat_wall)
me_cube_073.use_remesh_preserve_volume = False
me_cube_073.use_remesh_preserve_attributes = False
me_cube_073.use_mirror_vertex_groups = False
me_cube_073.update()
me_cube_072 = bpy.data.meshes.new('Cube.072')
me_cube_072.from_pydata([(-1.0, -1.0, -1.0), (-1.0, -1.0, 1.0), (-1.0, 1.0, -1.0), (-1.0, 1.0, 1.0), (1.0, -1.0, -1.0), (1.0, -1.0, 1.0), (1.0, 1.0, -1.0), (1.0, 1.0, 1.0), (-1.0, 0.98, -1.0), (-1.0, 0.98, 1.0), (1.0, 0.98, -1.0), (1.0, 0.98, 1.0)], [], [(0, 1, 3, 2), (2, 3, 7, 6), (6, 7, 5, 4), (4, 5, 1, 0), (2, 6, 4, 0), (7, 3, 1, 5), (8, 9, 11, 10)])
_uv = me_cube_072.uv_layers.new(name='UVMap')
_uv.uv.foreach_set('vector', [8.665e-05, 0.5, 8.659e-05, 0.25, 0.25, 0.25, 0.25, 0.5, 0.25, 0.5, 0.25, 0.25, 0.5, 0.25, 0.5, 0.5, 0.5, 0.5, 0.5, 0.25, 0.75, 0.25, 0.75, 0.5, 0.5, 0.75, 0.5, 0.9999, 0.25, 0.9999, 0.25, 0.75, 0.25, 0.5, 0.5, 0.5, 0.5, 0.75, 0.25, 0.75, 0.5, 0.25, 0.25, 0.25, 0.25, 8.662e-05, 0.5, 8.659e-05, 0.25, 0.5, 0.25, 0.25, 0.5, 0.25, 0.5, 0.5])
me_cube_072.materials.append(mat_wall)
me_cube_072.use_remesh_preserve_volume = False
me_cube_072.use_remesh_preserve_attributes = False
me_cube_072.use_mirror_vertex_groups = False
me_cube_072.update()
me_cube_069 = bpy.data.meshes.new('Cube.069')
me_cube_069.from_pydata([(-1.0, -1.0, -1.0), (-1.0, -1.0, 1.0), (-1.0, 1.0, -1.0), (-1.0, 1.0, 1.0), (1.0, -1.0, -1.0), (1.0, -1.0, 1.0), (1.0, 1.0, -1.0), (1.0, 1.0, 1.0)], [], [(0, 1, 3, 2), (2, 3, 7, 6), (6, 7, 5, 4), (4, 5, 1, 0), (2, 6, 4, 0), (7, 3, 1, 5)])
_uv = me_cube_069.uv_layers.new(name='UVMap')
_uv.uv.foreach_set('vector', [0.0001998, 0.9998, 0.0001998, 0.6669, 0.1166, 0.6669, 0.1166, 0.9998, 0.2485, 0.6235, 0.2485, 0.2906, 0.9998, 0.2906, 0.9998, 0.6235, 0.1215, 0.3335, 0.1215, 0.6665, 0.0001998, 0.6665, 0.0001998, 0.3335, 1.001, 0.6584, 1.001, 0.9913, 0.2449, 0.9913, 0.2449, 0.6584, 0.6665, 0.1215, 0.3335, 0.1215, 0.3335, 0.0001998, 0.6665, 0.0001998, 0.3331, 0.1264, 0.0001998, 0.1264, 0.0001998, 0.0001998, 0.3331, 0.0001998])
me_cube_069.materials.append(mat_wall)
me_cube_069.use_remesh_preserve_volume = False
me_cube_069.use_remesh_preserve_attributes = False
me_cube_069.use_mirror_vertex_groups = False
me_cube_069.update()
me_cube_062 = bpy.data.meshes.new('Cube.062')
me_cube_062.from_pydata([(-1.0, -1.0, -1.0), (-1.0, -1.0, 1.0), (-1.0, 1.0, -1.0), (-1.0, 1.0, 1.0), (1.0, -1.0, -1.0), (1.0, -1.0, 1.0), (1.0, 1.0, -1.0), (1.0, 1.0, 1.0)], [], [(0, 1, 3, 2), (2, 3, 7, 6), (6, 7, 5, 4), (4, 5, 1, 0), (2, 6, 4, 0), (7, 3, 1, 5)])
_uv = me_cube_062.uv_layers.new(name='UVMap')
_uv.uv.foreach_set('vector', [8.665e-05, 0.5, 8.659e-05, 0.25, 0.25, 0.25, 0.25, 0.5, 0.25, 0.5, 0.25, 0.25, 0.5, 0.25, 0.5, 0.5, 0.5, 0.5, 0.5, 0.25, 0.75, 0.25, 0.75, 0.5, 0.5, 0.75, 0.5, 0.9999, 0.25, 0.9999, 0.25, 0.75, 0.25, 0.5, 0.5, 0.5, 0.5, 0.75, 0.25, 0.75, 0.5, 0.25, 0.25, 0.25, 0.25, 8.662e-05, 0.5, 8.659e-05])
me_cube_062.materials.append(mat_wall)
me_cube_062.use_remesh_preserve_volume = False
me_cube_062.use_remesh_preserve_attributes = False
me_cube_062.use_mirror_vertex_groups = False
me_cube_062.update()
me_cube_061 = bpy.data.meshes.new('Cube.061')
me_cube_061.from_pydata([(-1.0, -1.0, -1.0), (-1.0, -1.0, 1.0), (-1.0, 1.0, -1.0), (-1.0, 1.0, 1.0), (1.0, -1.0, -1.0), (1.0, -1.0, 1.0), (1.0, 1.0, -1.0), (1.0, 1.0, 1.0)], [], [(0, 1, 3, 2), (2, 3, 7, 6), (6, 7, 5, 4), (4, 5, 1, 0), (2, 6, 4, 0), (7, 3, 1, 5)])
_uv = me_cube_061.uv_layers.new(name='UVMap')
_uv.uv.foreach_set('vector', [8.665e-05, 0.5, 8.659e-05, 0.25, 0.25, 0.25, 0.25, 0.5, 0.25, 0.5, 0.25, 0.25, 0.5, 0.25, 0.5, 0.5, 0.5, 0.5, 0.5, 0.25, 0.75, 0.25, 0.75, 0.5, 0.5, 0.75, 0.5, 0.9999, 0.25, 0.9999, 0.25, 0.75, 0.25, 0.5, 0.5, 0.5, 0.5, 0.75, 0.25, 0.75, 0.5, 0.25, 0.25, 0.25, 0.25, 8.662e-05, 0.5, 8.659e-05])
me_cube_061.materials.append(mat_wall)
me_cube_061.use_remesh_preserve_volume = False
me_cube_061.use_remesh_preserve_attributes = False
me_cube_061.use_mirror_vertex_groups = False
me_cube_061.update()
me_cube_060 = bpy.data.meshes.new('Cube.060')
me_cube_060.from_pydata([(-1.0, -1.0, -1.0), (-1.0, -1.0, 1.0), (-1.0, 1.0, -1.0), (-1.0, 1.0, 1.0), (1.0, -1.0, -1.0), (1.0, -1.0, 1.0), (1.0, 1.0, -1.0), (1.0, 1.0, 1.0)], [], [(0, 1, 3, 2), (2, 3, 7, 6), (6, 7, 5, 4), (4, 5, 1, 0), (2, 6, 4, 0), (7, 3, 1, 5)])
_uv = me_cube_060.uv_layers.new(name='UVMap')
_uv.uv.foreach_set('vector', [8.665e-05, 0.5, 8.659e-05, 0.25, 0.25, 0.25, 0.25, 0.5, 0.25, 0.5, 0.25, 0.25, 0.5, 0.25, 0.5, 0.5, 0.5, 0.5, 0.5, 0.25, 0.75, 0.25, 0.75, 0.5, 0.5, 0.75, 0.5, 0.9999, 0.25, 0.9999, 0.25, 0.75, 0.25, 0.5, 0.5, 0.5, 0.5, 0.75, 0.25, 0.75, 0.5, 0.25, 0.25, 0.25, 0.25, 8.662e-05, 0.5, 8.659e-05])
me_cube_060.materials.append(mat_wall)
me_cube_060.use_remesh_preserve_volume = False
me_cube_060.use_remesh_preserve_attributes = False
me_cube_060.use_mirror_vertex_groups = False
me_cube_060.update()
me_cube_058 = bpy.data.meshes.new('Cube.058')
me_cube_058.from_pydata([(-1.0, -1.0, -1.0), (-1.0, -1.0, 1.0), (-1.0, 1.0, -1.0), (-1.0, 1.0, 1.0), (1.0, -1.0, -1.0), (1.0, -1.0, 1.0), (1.0, 1.0, -1.0), (1.0, 1.0, 1.0)], [], [(0, 1, 3, 2), (2, 3, 7, 6), (6, 7, 5, 4), (4, 5, 1, 0), (2, 6, 4, 0), (7, 3, 1, 5)])
_uv = me_cube_058.uv_layers.new(name='UVMap')
_uv.uv.foreach_set('vector', [8.665e-05, 0.5, 8.659e-05, 0.25, 0.25, 0.25, 0.25, 0.5, 0.25, 0.5, 0.25, 0.25, 0.5, 0.25, 0.5, 0.5, 0.5, 0.5, 0.5, 0.25, 0.75, 0.25, 0.75, 0.5, 0.5, 0.75, 0.5, 0.9999, 0.25, 0.9999, 0.25, 0.75, 0.25, 0.5, 0.5, 0.5, 0.5, 0.75, 0.25, 0.75, 0.5, 0.25, 0.25, 0.25, 0.25, 8.662e-05, 0.5, 8.659e-05])
me_cube_058.materials.append(mat_wall)
me_cube_058.use_remesh_preserve_volume = False
me_cube_058.use_remesh_preserve_attributes = False
me_cube_058.use_mirror_vertex_groups = False
me_cube_058.update()
me_cube_056 = bpy.data.meshes.new('Cube.056')
me_cube_056.from_pydata([(-1.0, -1.0, -1.0), (-1.0, -1.0, 1.0), (-1.0, 1.0, -1.0), (-1.0, 1.0, 1.0), (1.0, -1.0, -1.0), (1.0, -1.0, 1.0), (1.0, 1.0, -1.0), (1.0, 1.0, 1.0)], [], [(0, 1, 3, 2), (2, 3, 7, 6), (6, 7, 5, 4), (4, 5, 1, 0), (2, 6, 4, 0), (7, 3, 1, 5)])
_uv = me_cube_056.uv_layers.new(name='UVMap')
_uv.uv.foreach_set('vector', [8.665e-05, 0.5, 8.659e-05, 0.25, 0.25, 0.25, 0.25, 0.5, 0.25, 0.5, 0.25, 0.25, 0.5, 0.25, 0.5, 0.5, 0.5, 0.5, 0.5, 0.25, 0.75, 0.25, 0.75, 0.5, 0.5, 0.75, 0.5, 0.9999, 0.25, 0.9999, 0.25, 0.75, 0.25, 0.5, 0.5, 0.5, 0.5, 0.75, 0.25, 0.75, 0.5, 0.25, 0.25, 0.25, 0.25, 8.662e-05, 0.5, 8.659e-05])
me_cube_056.materials.append(mat_wall)
me_cube_056.use_remesh_preserve_volume = False
me_cube_056.use_remesh_preserve_attributes = False
me_cube_056.use_mirror_vertex_groups = False
me_cube_056.update()
me_cube_054 = bpy.data.meshes.new('Cube.054')
me_cube_054.from_pydata([(-1.0, -1.0, -1.0), (-1.0, -1.0, 1.0), (-1.0, 1.0, -1.0), (-1.0, 1.0, 1.0), (1.0, -1.0, -1.0), (1.0, -1.0, 1.0), (1.0, 1.0, -1.0), (1.0, 1.0, 1.0)], [], [(0, 1, 3, 2), (2, 3, 7, 6), (6, 7, 5, 4), (4, 5, 1, 0), (2, 6, 4, 0), (7, 3, 1, 5)])
_uv = me_cube_054.uv_layers.new(name='UVMap')
_uv.uv.foreach_set('vector', [8.665e-05, 0.5, 8.659e-05, 0.25, 0.25, 0.25, 0.25, 0.5, 0.25, 0.5, 0.25, 0.25, 0.5, 0.25, 0.5, 0.5, 0.5, 0.5, 0.5, 0.25, 0.75, 0.25, 0.75, 0.5, 0.5, 0.75, 0.5, 0.9999, 0.25, 0.9999, 0.25, 0.75, 0.25, 0.5, 0.5, 0.5, 0.5, 0.75, 0.25, 0.75, 0.5, 0.25, 0.25, 0.25, 0.25, 8.662e-05, 0.5, 8.659e-05])
me_cube_054.materials.append(mat_wall)
me_cube_054.use_remesh_preserve_volume = False
me_cube_054.use_remesh_preserve_attributes = False
me_cube_054.use_mirror_vertex_groups = False
me_cube_054.update()
me_cube_052 = bpy.data.meshes.new('Cube.052')
me_cube_052.from_pydata([(-1.0, -1.0, -1.0), (-1.0, -1.0, 1.0), (-1.0, 1.0, -1.0), (-1.0, 1.0, 1.0), (1.0, -1.0, -1.0), (1.0, -1.0, 1.0), (1.0, 1.0, -1.0), (1.0, 1.0, 1.0)], [], [(0, 1, 3, 2), (2, 3, 7, 6), (6, 7, 5, 4), (4, 5, 1, 0), (2, 6, 4, 0), (7, 3, 1, 5)])
_uv = me_cube_052.uv_layers.new(name='UVMap')
_uv.uv.foreach_set('vector', [8.665e-05, 0.5, 8.659e-05, 0.25, 0.25, 0.25, 0.25, 0.5, 0.25, 0.5, 0.25, 0.25, 0.5, 0.25, 0.5, 0.5, 0.5, 0.5, 0.5, 0.25, 0.75, 0.25, 0.75, 0.5, 0.5, 0.75, 0.5, 0.9999, 0.25, 0.9999, 0.25, 0.75, 0.25, 0.5, 0.5, 0.5, 0.5, 0.75, 0.25, 0.75, 0.5, 0.25, 0.25, 0.25, 0.25, 8.662e-05, 0.5, 8.659e-05])
me_cube_052.materials.append(mat_wall)
me_cube_052.use_remesh_preserve_volume = False
me_cube_052.use_remesh_preserve_attributes = False
me_cube_052.use_mirror_vertex_groups = False
me_cube_052.update()
me_cube_047 = bpy.data.meshes.new('Cube.047')
me_cube_047.from_pydata([(-1.0, -1.0, -1.0), (-1.0, -1.0, 1.0), (-1.0, 1.0, -1.0), (-1.0, 1.0, 1.0), (1.0, -1.0, -1.0), (1.0, -1.0, 1.0), (1.0, 1.0, -1.0), (1.0, 1.0, 1.0)], [], [(0, 1, 3, 2), (2, 3, 7, 6), (6, 7, 5, 4), (4, 5, 1, 0), (2, 6, 4, 0), (7, 3, 1, 5)])
_uv = me_cube_047.uv_layers.new(name='UVMap')
_uv.uv.foreach_set('vector', [8.665e-05, 0.5, 8.659e-05, 0.25, 0.25, 0.25, 0.25, 0.5, 0.25, 0.5, 0.25, 0.25, 0.5, 0.25, 0.5, 0.5, 0.5, 0.5, 0.5, 0.25, 0.75, 0.25, 0.75, 0.5, 0.5, 0.75, 0.5, 0.9999, 0.25, 0.9999, 0.25, 0.75, 0.25, 0.5, 0.5, 0.5, 0.5, 0.75, 0.25, 0.75, 0.5, 0.25, 0.25, 0.25, 0.25, 8.662e-05, 0.5, 8.659e-05])
me_cube_047.materials.append(mat_wall)
me_cube_047.use_remesh_preserve_volume = False
me_cube_047.use_remesh_preserve_attributes = False
me_cube_047.use_mirror_vertex_groups = False
me_cube_047.update()
me_cube_046 = bpy.data.meshes.new('Cube.046')
me_cube_046.from_pydata([(-1.0, -1.0, -1.0), (-1.0, -1.0, 1.0), (-1.0, 1.0, -1.0), (-1.0, 1.0, 1.0), (1.0, -1.0, -1.0), (1.0, -1.0, 1.0), (1.0, 1.0, -1.0), (1.0, 1.0, 1.0), (-1.0, 0.98, -1.0), (-1.0, 0.98, 1.0), (1.0, 0.98, -1.0), (1.0, 0.98, 1.0)], [], [(0, 1, 3, 2), (2, 3, 7, 6), (6, 7, 5, 4), (4, 5, 1, 0), (2, 6, 4, 0), (7, 3, 1, 5), (8, 9, 11, 10)])
_uv = me_cube_046.uv_layers.new(name='UVMap')
_uv.uv.foreach_set('vector', [8.665e-05, 0.5, 8.659e-05, 0.25, 0.25, 0.25, 0.25, 0.5, 0.25, 0.5, 0.25, 0.25, 0.5, 0.25, 0.5, 0.5, 0.5, 0.5, 0.5, 0.25, 0.75, 0.25, 0.75, 0.5, 0.5, 0.75, 0.5, 0.9999, 0.25, 0.9999, 0.25, 0.75, 0.25, 0.5, 0.5, 0.5, 0.5, 0.75, 0.25, 0.75, 0.5, 0.25, 0.25, 0.25, 0.25, 8.662e-05, 0.5, 8.659e-05, 0.25, 0.5, 0.25, 0.25, 0.5, 0.25, 0.5, 0.5])
me_cube_046.materials.append(mat_wall)
me_cube_046.use_remesh_preserve_volume = False
me_cube_046.use_remesh_preserve_attributes = False
me_cube_046.use_mirror_vertex_groups = False
me_cube_046.update()
me_cube_044 = bpy.data.meshes.new('Cube.044')
me_cube_044.from_pydata([(-1.0, -1.0, -1.0), (-1.0, -1.0, 1.0), (-1.0, 1.0, -1.0), (-1.0, 1.0, 1.0), (1.0, -1.0, -1.0), (1.0, -1.0, 1.0), (1.0, 1.0, -1.0), (1.0, 1.0, 1.0)], [], [(0, 1, 3, 2), (2, 3, 7, 6), (6, 7, 5, 4), (4, 5, 1, 0), (2, 6, 4, 0), (7, 3, 1, 5)])
_uv = me_cube_044.uv_layers.new(name='UVMap')
_uv.uv.foreach_set('vector', [8.665e-05, 0.5, 8.659e-05, 0.25, 0.25, 0.25, 0.25, 0.5, 0.25, 0.5, 0.25, 0.25, 0.5, 0.25, 0.5, 0.5, 0.5, 0.5, 0.5, 0.25, 0.75, 0.25, 0.75, 0.5, 0.5, 0.75, 0.5, 0.9999, 0.25, 0.9999, 0.25, 0.75, 0.25, 0.5, 0.5, 0.5, 0.5, 0.75, 0.25, 0.75, 0.5, 0.25, 0.25, 0.25, 0.25, 8.662e-05, 0.5, 8.659e-05])
me_cube_044.materials.append(mat_wall)
me_cube_044.use_remesh_preserve_volume = False
me_cube_044.use_remesh_preserve_attributes = False
me_cube_044.use_mirror_vertex_groups = False
me_cube_044.update()
me_cube_042 = bpy.data.meshes.new('Cube.042')
me_cube_042.from_pydata([(-1.0, -1.0, -1.0), (-1.0, -1.0, 1.0), (-1.0, 1.0, -1.0), (-1.0, 1.0, 1.0), (1.0, -1.0, -1.0), (1.0, -1.0, 1.0), (1.0, 1.0, -1.0), (1.0, 1.0, 1.0)], [], [(0, 1, 3, 2), (2, 3, 7, 6), (6, 7, 5, 4), (4, 5, 1, 0), (2, 6, 4, 0), (7, 3, 1, 5)])
_uv = me_cube_042.uv_layers.new(name='UVMap')
_uv.uv.foreach_set('vector', [8.665e-05, 0.5, 8.659e-05, 0.25, 0.25, 0.25, 0.25, 0.5, 0.25, 0.5, 0.25, 0.25, 0.5, 0.25, 0.5, 0.5, 0.5, 0.5, 0.5, 0.25, 0.75, 0.25, 0.75, 0.5, 0.5, 0.75, 0.5, 0.9999, 0.25, 0.9999, 0.25, 0.75, 0.25, 0.5, 0.5, 0.5, 0.5, 0.75, 0.25, 0.75, 0.5, 0.25, 0.25, 0.25, 0.25, 8.662e-05, 0.5, 8.659e-05])
me_cube_042.materials.append(mat_wall)
me_cube_042.use_remesh_preserve_volume = False
me_cube_042.use_remesh_preserve_attributes = False
me_cube_042.use_mirror_vertex_groups = False
me_cube_042.update()
me_cube_041 = bpy.data.meshes.new('Cube.041')
me_cube_041.from_pydata([(-1.0, -1.0, -1.0), (-1.0, -1.0, 1.0), (-1.0, 1.0, -1.0), (-1.0, 1.0, 1.0), (1.0, -1.0, -1.0), (1.0, -1.0, 1.0), (1.0, 1.0, -1.0), (1.0, 1.0, 1.0)], [], [(0, 1, 3, 2), (2, 3, 7, 6), (6, 7, 5, 4), (4, 5, 1, 0), (2, 6, 4, 0), (7, 3, 1, 5)])
_uv = me_cube_041.uv_layers.new(name='UVMap')
_uv.uv.foreach_set('vector', [8.665e-05, 0.5, 8.659e-05, 0.25, 0.25, 0.25, 0.25, 0.5, 0.25, 0.5, 0.25, 0.25, 0.5, 0.25, 0.5, 0.5, 0.5, 0.5, 0.5, 0.25, 0.75, 0.25, 0.75, 0.5, 0.5, 0.75, 0.5, 0.9999, 0.25, 0.9999, 0.25, 0.75, 0.25, 0.5, 0.5, 0.5, 0.5, 0.75, 0.25, 0.75, 0.5, 0.25, 0.25, 0.25, 0.25, 8.662e-05, 0.5, 8.659e-05])
me_cube_041.materials.append(mat_wall)
me_cube_041.use_remesh_preserve_volume = False
me_cube_041.use_remesh_preserve_attributes = False
me_cube_041.use_mirror_vertex_groups = False
me_cube_041.update()
me_cube_040 = bpy.data.meshes.new('Cube.040')
me_cube_040.from_pydata([(-1.0, -1.0, -1.0), (-1.0, -1.0, 1.0), (-1.0, 1.0, -1.0), (-1.0, 1.0, 1.0), (1.0, -1.0, -1.0), (1.0, -1.0, 1.0), (1.0, 1.0, -1.0), (1.0, 1.0, 1.0)], [], [(0, 1, 3, 2), (2, 3, 7, 6), (6, 7, 5, 4), (4, 5, 1, 0), (2, 6, 4, 0), (7, 3, 1, 5)])
_uv = me_cube_040.uv_layers.new(name='UVMap')
_uv.uv.foreach_set('vector', [8.665e-05, 0.5, 8.659e-05, 0.25, 0.25, 0.25, 0.25, 0.5, 0.25, 0.5, 0.25, 0.25, 0.5, 0.25, 0.5, 0.5, 0.5, 0.5, 0.5, 0.25, 0.75, 0.25, 0.75, 0.5, 0.5, 0.75, 0.5, 0.9999, 0.25, 0.9999, 0.25, 0.75, 0.25, 0.5, 0.5, 0.5, 0.5, 0.75, 0.25, 0.75, 0.5, 0.25, 0.25, 0.25, 0.25, 8.662e-05, 0.5, 8.659e-05])
me_cube_040.materials.append(mat_wall)
me_cube_040.use_remesh_preserve_volume = False
me_cube_040.use_remesh_preserve_attributes = False
me_cube_040.use_mirror_vertex_groups = False
me_cube_040.update()
me_cube_038 = bpy.data.meshes.new('Cube.038')
me_cube_038.from_pydata([(-1.0, -1.0, -1.0), (-1.0, -1.0, 1.0), (-1.0, 1.0, -1.0), (-1.0, 1.0, 1.0), (1.0, -1.0, -1.0), (1.0, -1.0, 1.0), (1.0, 1.0, -1.0), (1.0, 1.0, 1.0)], [], [(0, 1, 3, 2), (2, 3, 7, 6), (6, 7, 5, 4), (4, 5, 1, 0), (2, 6, 4, 0), (7, 3, 1, 5)])
_uv = me_cube_038.uv_layers.new(name='UVMap')
_uv.uv.foreach_set('vector', [8.665e-05, 0.5, 8.659e-05, 0.25, 0.25, 0.25, 0.25, 0.5, 0.25, 0.5, 0.25, 0.25, 0.5, 0.25, 0.5, 0.5, 0.5, 0.5, 0.5, 0.25, 0.75, 0.25, 0.75, 0.5, 0.5, 0.75, 0.5, 0.9999, 0.25, 0.9999, 0.25, 0.75, 0.25, 0.5, 0.5, 0.5, 0.5, 0.75, 0.25, 0.75, 0.5, 0.25, 0.25, 0.25, 0.25, 8.662e-05, 0.5, 8.659e-05])
me_cube_038.materials.append(mat_wall)
me_cube_038.use_remesh_preserve_volume = False
me_cube_038.use_remesh_preserve_attributes = False
me_cube_038.use_mirror_vertex_groups = False
me_cube_038.update()
me_cube_036 = bpy.data.meshes.new('Cube.036')
me_cube_036.from_pydata([(-1.0, -1.0, -1.0), (-1.0, -1.0, 1.0), (-1.0, 1.0, -1.0), (-1.0, 1.0, 1.0), (1.0, -1.0, -1.0), (1.0, -1.0, 1.0), (1.0, 1.0, -1.0), (1.0, 1.0, 1.0)], [], [(0, 1, 3, 2), (2, 3, 7, 6), (6, 7, 5, 4), (4, 5, 1, 0), (2, 6, 4, 0), (7, 3, 1, 5)])
_uv = me_cube_036.uv_layers.new(name='UVMap')
_uv.uv.foreach_set('vector', [8.665e-05, 0.5, 8.659e-05, 0.25, 0.25, 0.25, 0.25, 0.5, 0.25, 0.5, 0.25, 0.25, 0.5, 0.25, 0.5, 0.5, 0.5, 0.5, 0.5, 0.25, 0.75, 0.25, 0.75, 0.5, 0.5, 0.75, 0.5, 0.9999, 0.25, 0.9999, 0.25, 0.75, 0.25, 0.5, 0.5, 0.5, 0.5, 0.75, 0.25, 0.75, 0.5, 0.25, 0.25, 0.25, 0.25, 8.662e-05, 0.5, 8.659e-05])
me_cube_036.materials.append(mat_wall)
me_cube_036.use_remesh_preserve_volume = False
me_cube_036.use_remesh_preserve_attributes = False
me_cube_036.use_mirror_vertex_groups = False
me_cube_036.update()
me_cube_033 = bpy.data.meshes.new('Cube.033')
me_cube_033.from_pydata([(-1.0, -1.0, -1.0), (-1.0, -1.0, 1.0), (-1.0, 1.0, -1.0), (-1.0, 1.0, 1.0), (1.0, -1.0, -1.0), (1.0, -1.0, 1.0), (1.0, 1.0, -1.0), (1.0, 1.0, 1.0)], [], [(0, 1, 3, 2), (2, 3, 7, 6), (6, 7, 5, 4), (4, 5, 1, 0), (2, 6, 4, 0), (7, 3, 1, 5)])
_uv = me_cube_033.uv_layers.new(name='UVMap')
_uv.uv.foreach_set('vector', [8.665e-05, 0.5, 8.659e-05, 0.25, 0.25, 0.25, 0.25, 0.5, 0.25, 0.5, 0.25, 0.25, 0.5, 0.25, 0.5, 0.5, 0.5, 0.5, 0.5, 0.25, 0.75, 0.25, 0.75, 0.5, 0.5, 0.75, 0.5, 0.9999, 0.25, 0.9999, 0.25, 0.75, 0.25, 0.5, 0.5, 0.5, 0.5, 0.75, 0.25, 0.75, 0.5, 0.25, 0.25, 0.25, 0.25, 8.662e-05, 0.5, 8.659e-05])
me_cube_033.materials.append(mat_wall)
me_cube_033.use_remesh_preserve_volume = False
me_cube_033.use_remesh_preserve_attributes = False
me_cube_033.use_mirror_vertex_groups = False
me_cube_033.update()
me_plane_001 = bpy.data.meshes.new('Plane.001')
me_plane_001.from_pydata([(-31.47, -31.47, -1.01), (31.47, -31.47, -1.01), (-31.47, 31.47, -1.01), (31.47, 31.47, -1.01), (-31.47, 31.47, -1.29), (-31.47, -31.47, -1.29), (31.47, -31.47, -1.29), (31.47, 31.47, -1.29)], [], [(0, 2, 3, 1), (5, 6, 7, 4), (1, 3, 7, 6), (2, 0, 5, 4), (3, 2, 4, 7), (0, 1, 6, 5)])
_uv = me_plane_001.uv_layers.new(name='UVMap')
_uv.uv.foreach_set('vector', [0.6667, 0.6809, 0.3334, 0.6809, 0.3334, 0.3476, 0.6667, 0.3476, 0.6667, 0.007212, 0.6667, 0.3405, 0.3334, 0.3405, 0.3334, 0.007212, 0.6667, 0.3476, 0.3334, 0.3476, 0.3334, 0.3405, 0.6667, 0.3405, 0.3334, 8.25e-05, 0.6667, 8.25e-05, 0.6667, 0.007212, 0.3334, 0.007212, 0.3334, 0.3476, 8.254e-05, 0.3476, 8.25e-05, 0.3405, 0.3334, 0.3405, 0.9999, 0.3476, 0.6667, 0.3476, 0.6667, 0.3405, 0.9999, 0.3405])
me_plane_001.materials.append(mat_floor)
me_plane_001.use_remesh_preserve_volume = False
me_plane_001.use_remesh_preserve_attributes = False
me_plane_001.use_mirror_vertex_groups = False
me_plane_001.update()
me_sphere_002 = bpy.data.meshes.new('Sphere.002')
me_sphere_002.from_pydata([(0.0, 0.1951, 0.9808), (0.0, 0.3827, 0.9239), (0.0, 0.5556, 0.8315), (0.0, 0.8315, 0.5556), (0.0, 0.9239, 0.3827), (0.0, 1.0, 7.55e-08), (0.0, 0.9239, -0.3827), (0.0, 0.8315, -0.5556), (0.0, 0.5556, -0.8315), (0.0, 0.3827, -0.9239), (0.0, 0.1951, -0.9808), (-6.84e-09, 0.003337, -1.007), (0.07466, 0.1802, 0.9808), (0.1464, 0.3536, 0.9239), (0.2126, 0.5133, 0.8315), (0.2706, 0.6533, 0.7071), (0.3182, 0.7682, 0.5556), (0.3536, 0.8536, 0.3827), (0.3753, 0.9061, 0.1951), (0.3827, 0.9239, 7.55e-08), (0.3753, 0.9061, -0.1951), (0.3536, 0.8536, -0.3827), (0.3182, 0.7682, -0.5556), (0.2706, 0.6533, -0.7071), (0.2126, 0.5133, -0.8315), (0.1464, 0.3536, -0.9239), (0.07466, 0.1802, -0.9808), (0.1379, 0.1379, 0.9808), (0.2706, 0.2706, 0.9239), (0.3928, 0.3928, 0.8315), (0.5, 0.5, 0.7071), (0.5879, 0.5879, 0.5556), (0.6533, 0.6533, 0.3827), (0.6935, 0.6935, 0.1951), (0.7071, 0.7071, 7.55e-08), (0.6935, 0.6935, -0.1951), (0.6533, 0.6533, -0.3827), (0.5879, 0.5879, -0.5556), (0.5, 0.5, -0.7071), (0.3928, 0.3928, -0.8315), (0.2706, 0.2706, -0.9239), (0.1379, 0.1379, -0.9808), (0.1802, 0.07466, 0.9808), (0.3536, 0.1464, 0.9239), (0.5133, 0.2126, 0.8315), (0.6533, 0.2706, 0.7071), (0.7682, 0.3182, 0.5556), (0.8536, 0.3536, 0.3827), (0.9061, 0.3753, 0.1951), (0.9239, 0.3827, 7.55e-08), (0.9061, 0.3753, -0.1951), (0.8536, 0.3536, -0.3827), (0.7682, 0.3182, -0.5556), (0.6533, 0.2706, -0.7071), (0.5133, 0.2126, -0.8315), (0.3536, 0.1464, -0.9239), (0.1802, 0.07466, -0.9808), (0.1951, -3.452e-07, 0.9808), (0.3827, -3.824e-07, 0.9239), (0.5556, -3.824e-07, 0.8315), (0.7071, -3.973e-07, 0.7071), (0.8315, -4.122e-07, 0.5556), (0.9239, -3.824e-07, 0.3827), (0.9808, -3.824e-07, 0.1951), (1.0, -4.42e-07, 7.55e-08), (0.9808, -3.824e-07, -0.1951), (0.9239, -4.42e-07, -0.3827), (0.8315, -4.122e-07, -0.5556), (0.7071, -3.973e-07, -0.7071), (0.5556, -3.824e-07, -0.8315), (0.3827, -3.973e-07, -0.9239), (0.1951, -3.452e-07, -0.9808), (0.1802, -0.07466, 0.9808), (0.3536, -0.1464, 0.9239), (0.5133, -0.2126, 0.8315), (0.6533, -0.2706, 0.7071), (0.7682, -0.3182, 0.5556), (0.8536, -0.3536, 0.3827), (0.9061, -0.3753, 0.1951), (0.9239, -0.3827, 7.55e-08), (0.9061, -0.3753, -0.1951), (0.8536, -0.3536, -0.3827), (0.7682, -0.3182, -0.5556), (0.6533, -0.2706, -0.7071), (0.5133, -0.2126, -0.8315), (0.3536, -0.1464, -0.9239), (0.1802, -0.07466, -0.9808), (0.1379, -0.138, 0.9808), (0.2706, -0.2706, 0.9239), (0.3928, -0.3928, 0.8315), (0.5, -0.5, 0.7071), (0.5879, -0.5879, 0.5556), (0.6533, -0.6533, 0.3827), (0.6935, -0.6935, 0.1951), (0.7071, -0.7071, 7.55e-08), (0.6935, -0.6935, -0.1951), (0.6533, -0.6533, -0.3827), (0.5879, -0.5879, -0.5556), (0.5, -0.5, -0.7071), (0.3928, -0.3928, -0.8315), (0.2706, -0.2706, -0.9239), (0.1379, -0.138, -0.9808), (-0.001277, 0.003083, -1.007), (0.07466, -0.1802, 0.9808), (0.1464, -0.3536, 0.9239), (0.2126, -0.5133, 0.8315), (0.2706, -0.6533, 0.7071), (0.3182, -0.7682, 0.5556), (0.3536, -0.8536, 0.3827), (0.3753, -0.9061, 0.1951), (0.3827, -0.9239, 7.55e-08), (0.3753, -0.9061, -0.1951), (0.3536, -0.8536, -0.3827), (0.3182, -0.7682, -0.5556), (0.2706, -0.6533, -0.7071), (0.2126, -0.5133, -0.8315), (0.1464, -0.3536, -0.9239), (0.07466, -0.1802, -0.9808), (-0.001277, 0.003083, 1.017), (-0.00236, 0.002359, -1.007), (-6.902e-08, -0.1951, 0.9808), (-1.137e-07, -0.3827, 0.9239), (-1.435e-07, -0.5556, 0.8315), (-8.392e-08, -0.7071, 0.7071), (-2.329e-07, -0.8315, 0.5556), (-2.031e-07, -0.9239, 0.3827), (-1.435e-07, -0.9808, 0.1951), (-2.329e-07, -1.0, 7.55e-08), (-1.435e-07, -0.9808, -0.1951), (-2.627e-07, -0.9239, -0.3827), (-2.329e-07, -0.8315, -0.5556), (-8.392e-08, -0.7071, -0.7071), (-1.584e-07, -0.5556, -0.8315), (-1.733e-07, -0.3827, -0.9239), (-5.412e-08, -0.1951, -0.9808), (-0.00236, 0.002359, 1.017), (-6.84e-09, 0.003337, 1.017), (-0.07466, -0.1802, 0.9808), (-0.1464, -0.3536, 0.9239), (-0.2126, -0.5133, 0.8315), (-0.2706, -0.6533, 0.7071), (-0.3182, -0.7682, 0.5556), (-0.3536, -0.8536, 0.3827), (-0.3753, -0.9061, 0.1951), (-0.3827, -0.9239, 7.55e-08), (-0.3753, -0.9061, -0.1951), (-0.3536, -0.8536, -0.3827), (-0.3182, -0.7682, -0.5556), (-0.2706, -0.6533, -0.7071), (-0.2126, -0.5133, -0.8315), (-0.1464, -0.3536, -0.9239), (-0.07466, -0.1802, -0.9808), (-0.003083, 0.001277, -1.007), (-0.003083, 0.001277, 1.017), (-0.1379, -0.138, 0.9808), (-0.2706, -0.2706, 0.9239), (-0.3928, -0.3928, 0.8315), (-0.5, -0.5, 0.7071), (-0.5879, -0.5879, 0.5556), (-0.6533, -0.6533, 0.3827), (-0.6935, -0.6935, 0.1951), (-0.7071, -0.7071, 7.55e-08), (-0.6935, -0.6935, -0.1951), (-0.6533, -0.6533, -0.3827), (-0.5879, -0.5879, -0.5556), (-0.5, -0.5, -0.7071), (-0.3928, -0.3928, -0.8315), (-0.2706, -0.2706, -0.9239), (-0.1379, -0.138, -0.9808), (-0.003337, -3.042e-07, -1.007), (-0.003337, -3.038e-07, 1.017), (-0.1802, -0.07466, 0.9808), (-0.3536, -0.1464, 0.9239), (-0.5133, -0.2126, 0.8315), (-0.6533, -0.2706, 0.7071), (-0.7682, -0.3182, 0.5556), (-0.8536, -0.3536, 0.3827), (-0.9061, -0.3753, 0.1951), (-0.9239, -0.3827, 7.55e-08), (-0.9061, -0.3753, -0.1951), (-0.8536, -0.3536, -0.3827), (-0.7682, -0.3182, -0.5556), (-0.6533, -0.2706, -0.7071), (-0.5133, -0.2126, -0.8315), (-0.3536, -0.1464, -0.9239), (-0.1802, -0.07466, -0.9808), (-0.003083, -0.001277, -1.007), (-0.003083, -0.001277, 1.017), (-0.1951, -2.409e-07, 0.9808), (-0.3827, -1.738e-07, 0.9239), (-0.5556, -6.951e-08, 0.8315), (-0.7071, -8.441e-08, 0.7071), (-0.8315, 9.441e-08, 0.5556), (-0.9239, 3.48e-08, 0.3827), (-0.9808, -5.461e-08, 0.1951), (-1.0, 6.46e-08, 7.55e-08), (-0.9808, -5.461e-08, -0.1951), (-0.9239, 6.46e-08, -0.3827), (-0.8315, 9.441e-08, -0.5556), (-0.7071, -8.441e-08, -0.7071), (-0.5556, -6.951e-08, -0.8315), (-0.3827, -9.931e-08, -0.9239), (-0.1951, -2.632e-07, -0.9808), (-0.00236, -0.00236, -1.007), (-0.00236, -0.00236, 1.017), (-0.1802, 0.07466, 0.9808), (-0.3536, 0.1464, 0.9239), (-0.5133, 0.2126, 0.8315), (-0.6533, 0.2706, 0.7071), (-0.7682, 0.3182, 0.5556), (-0.8536, 0.3536, 0.3827), (-0.9061, 0.3753, 0.1951), (-0.9239, 0.3827, 7.55e-08), (-0.9061, 0.3753, -0.1951), (-0.8536, 0.3536, -0.3827), (-0.7682, 0.3182, -0.5556), (-0.6533, 0.2706, -0.7071), (-0.5133, 0.2126, -0.8315), (-0.3536, 0.1464, -0.9239), (-0.1802, 0.07466, -0.9808), (-0.001277, -0.003084, -1.007), (-0.001277, -0.003084, 1.017), (-0.1379, 0.1379, 0.9808), (-0.2706, 0.2706, 0.9239), (-0.3928, 0.3928, 0.8315), (-0.5, 0.5, 0.7071), (-0.5879, 0.5879, 0.5556), (-0.6533, 0.6533, 0.3827), (-0.6935, 0.6935, 0.1951), (-0.7071, 0.7071, 7.55e-08), (-0.6935, 0.6935, -0.1951), (-0.6533, 0.6533, -0.3827), (-0.5879, 0.5879, -0.5556), (-0.5, 0.5, -0.7071), (-0.3928, 0.3928, -0.8315), (-0.2706, 0.2706, -0.9239), (-0.1379, 0.1379, -0.9808), (-7.766e-09, -0.003338, -1.007), (-8.02e-09, -0.003338, 1.017), (-0.07466, 0.1802, 0.9808), (-0.1464, 0.3536, 0.9239), (-0.2126, 0.5133, 0.8315), (-0.2706, 0.6533, 0.7071), (-0.3182, 0.7682, 0.5556), (-0.3536, 0.8536, 0.3827), (-0.3753, 0.9061, 0.1951), (-0.3827, 0.9239, 7.55e-08), (-0.3753, 0.9061, -0.1951), (-0.3536, 0.8536, -0.3827), (-0.3182, 0.7682, -0.5556), (-0.2706, 0.6533, -0.7071), (-0.2126, 0.5133, -0.8315), (-0.1464, 0.3536, -0.9239), (-0.07466, 0.1802, -0.9808), (0.001277, -0.003084, -1.007), (0.001277, -0.003084, 1.017), (0.00236, -0.00236, -1.007), (0.00236, -0.00236, 1.017), (0.003083, -0.001277, -1.007), (3.184e-07, 0.7071, 0.7071), (0.003083, -0.001277, 1.017), (0.003337, -3.056e-07, -1.007), (3.929e-07, 0.9808, 0.1951), (0.003337, -3.056e-07, 1.017), (3.929e-07, 0.9808, -0.1951), (0.003083, 0.001277, -1.007), (0.003083, 0.001277, 1.017), (3.184e-07, 0.7071, -0.7071), (0.00236, 0.002359, -1.007), (0.00236, 0.002359, 1.017), (0.001277, 0.003083, -1.007), (0.001277, 0.003083, 1.017)], [], [(7, 6, 21, 22), (259, 2, 14, 15), (267, 7, 22, 23), (3, 259, 15, 16), (8, 267, 23, 24), (4, 3, 16, 17), (9, 8, 24, 25), (262, 4, 17, 18), (10, 9, 25, 26), (5, 262, 18, 19), (188, 171, 187, 170), (72, 57, 263, 260), (264, 5, 19, 20), (1, 0, 12, 13), (6, 264, 20, 21), (2, 1, 13, 14), (21, 20, 35, 36), (14, 13, 28, 29), (22, 21, 36, 37), (15, 14, 29, 30), (23, 22, 37, 38), (16, 15, 30, 31), (24, 23, 38, 39), (17, 16, 31, 32), (25, 24, 39, 40), (18, 17, 32, 33), (26, 25, 40, 41), (19, 18, 33, 34), (205, 188, 170, 153), (56, 71, 261, 265), (20, 19, 34, 35), (13, 12, 27, 28), (40, 39, 54, 55), (33, 32, 47, 48), (41, 40, 55, 56), (34, 33, 48, 49), (253, 10, 11, 102), (87, 72, 260, 257), (35, 34, 49, 50), (28, 27, 42, 43), (36, 35, 50, 51), (29, 28, 43, 44), (37, 36, 51, 52), (30, 29, 44, 45), (38, 37, 52, 53), (31, 30, 45, 46), (39, 38, 53, 54), (32, 31, 46, 47), (44, 43, 58, 59), (52, 51, 66, 67), (45, 44, 59, 60), (53, 52, 67, 68), (46, 45, 60, 61), (54, 53, 68, 69), (47, 46, 61, 62), (55, 54, 69, 70), (48, 47, 62, 63), (56, 55, 70, 71), (49, 48, 63, 64), (185, 202, 169, 186), (103, 87, 257, 255), (50, 49, 64, 65), (43, 42, 57, 58), (51, 50, 65, 66), (63, 62, 77, 78), (71, 70, 85, 86), (64, 63, 78, 79), (222, 205, 153, 135), (134, 151, 220, 237), (65, 64, 79, 80), (58, 57, 72, 73), (66, 65, 80, 81), (59, 58, 73, 74), (67, 66, 81, 82), (60, 59, 74, 75), (68, 67, 82, 83), (61, 60, 75, 76), (69, 68, 83, 84), (62, 61, 76, 77), (70, 69, 84, 85), (82, 81, 96, 97), (75, 74, 89, 90), (83, 82, 97, 98), (76, 75, 90, 91), (84, 83, 98, 99), (77, 76, 91, 92), (85, 84, 99, 100), (78, 77, 92, 93), (86, 85, 100, 101), (79, 78, 93, 94), (202, 219, 152, 169), (86, 101, 256, 258), (80, 79, 94, 95), (73, 72, 87, 88), (81, 80, 95, 96), (74, 73, 88, 89), (101, 100, 116, 117), (94, 93, 109, 110), (239, 222, 135, 118), (120, 103, 255, 238), (95, 94, 110, 111), (88, 87, 103, 104), (96, 95, 111, 112), (89, 88, 104, 105), (97, 96, 112, 113), (90, 89, 105, 106), (98, 97, 113, 114), (91, 90, 106, 107), (99, 98, 114, 115), (92, 91, 107, 108), (100, 99, 115, 116), (93, 92, 108, 109), (106, 105, 122, 123), (114, 113, 130, 131), (107, 106, 123, 124), (115, 114, 131, 132), (108, 107, 124, 125), (116, 115, 132, 133), (109, 108, 125, 126), (117, 116, 133, 134), (110, 109, 126, 127), (27, 12, 271, 269), (71, 86, 258, 261), (111, 110, 127, 128), (104, 103, 120, 121), (112, 111, 128, 129), (105, 104, 121, 122), (113, 112, 129, 130), (127, 126, 143, 144), (0, 239, 118, 136), (171, 154, 204, 187), (128, 127, 144, 145), (121, 120, 137, 138), (129, 128, 145, 146), (122, 121, 138, 139), (130, 129, 146, 147), (123, 122, 139, 140), (131, 130, 147, 148), (124, 123, 140, 141), (132, 131, 148, 149), (125, 124, 141, 142), (133, 132, 149, 150), (126, 125, 142, 143), (134, 133, 150, 151), (148, 147, 164, 165), (141, 140, 157, 158), (149, 148, 165, 166), (142, 141, 158, 159), (150, 149, 166, 167), (143, 142, 159, 160), (151, 150, 167, 168), (144, 143, 160, 161), (10, 26, 270, 11), (117, 134, 237, 254), (145, 144, 161, 162), (138, 137, 154, 155), (146, 145, 162, 163), (139, 138, 155, 156), (147, 146, 163, 164), (140, 139, 156, 157), (154, 137, 221, 204), (162, 161, 178, 179), (155, 154, 171, 172), (163, 162, 179, 180), (156, 155, 172, 173), (164, 163, 180, 181), (157, 156, 173, 174), (165, 164, 181, 182), (158, 157, 174, 175), (166, 165, 182, 183), (159, 158, 175, 176), (167, 166, 183, 184), (160, 159, 176, 177), (168, 167, 184, 185), (161, 160, 177, 178), (219, 236, 119, 152), (183, 182, 199, 200), (176, 175, 192, 193), (184, 183, 200, 201), (177, 176, 193, 194), (185, 184, 201, 202), (178, 177, 194, 195), (42, 27, 269, 266), (12, 0, 136, 271), (179, 178, 195, 196), (172, 171, 188, 189), (180, 179, 196, 197), (173, 172, 189, 190), (181, 180, 197, 198), (174, 173, 190, 191), (182, 181, 198, 199), (175, 174, 191, 192), (189, 188, 205, 206), (197, 196, 213, 214), (190, 189, 206, 207), (198, 197, 214, 215), (191, 190, 207, 208), (199, 198, 215, 216), (192, 191, 208, 209), (200, 199, 216, 217), (193, 192, 209, 210), (201, 200, 217, 218), (194, 193, 210, 211), (202, 201, 218, 219), (195, 194, 211, 212), (236, 253, 102, 119), (137, 120, 238, 221), (196, 195, 212, 213), (210, 209, 226, 227), (218, 217, 234, 235), (211, 210, 227, 228), (219, 218, 235, 236), (212, 211, 228, 229), (26, 41, 268, 270), (101, 117, 254, 256), (213, 212, 229, 230), (206, 205, 222, 223), (214, 213, 230, 231), (207, 206, 223, 224), (215, 214, 231, 232), (208, 207, 224, 225), (216, 215, 232, 233), (209, 208, 225, 226), (217, 216, 233, 234), (231, 230, 247, 248), (224, 223, 240, 241), (232, 231, 248, 249), (225, 224, 241, 242), (233, 232, 249, 250), (226, 225, 242, 243), (234, 233, 250, 251), (227, 226, 243, 244), (235, 234, 251, 252), (228, 227, 244, 245), (236, 235, 252, 253), (229, 228, 245, 246), (57, 42, 266, 263), (151, 168, 203, 220), (230, 229, 246, 247), (223, 222, 239, 240), (252, 251, 8, 9), (245, 244, 4, 262), (253, 252, 9, 10), (246, 245, 262, 5), (168, 185, 186, 203), (41, 56, 265, 268), (247, 246, 5, 264), (240, 239, 0, 1), (248, 247, 264, 6), (241, 240, 1, 2), (249, 248, 6, 7), (242, 241, 2, 259), (250, 249, 7, 267), (243, 242, 259, 3), (251, 250, 267, 8), (244, 243, 3, 4)])
_uv = me_sphere_002.uv_layers.new(name='UVMap')
_uv.uv.foreach_set('vector', [0.4706, 0.3121, 0.4706, 0.3747, 0.4118, 0.3747, 0.4118, 0.3121, 0.4706, 0.7505, 0.4706, 0.8132, 0.4118, 0.8132, 0.4118, 0.7505, 0.4706, 0.2495, 0.4706, 0.3121, 0.4118, 0.3121, 0.4118, 0.2495, 0.4706, 0.6879, 0.4706, 0.7505, 0.4118, 0.7505, 0.4118, 0.6879, 0.4706, 0.1868, 0.4706, 0.2495, 0.4118, 0.2495, 0.4118, 0.1868, 0.4706, 0.6253, 0.4706, 0.6879, 0.4118, 0.6879, 0.4118, 0.6253, 0.4706, 0.1242, 0.4706, 0.1868, 0.4118, 0.1868, 0.4118, 0.1242, 0.4706, 0.5626, 0.4706, 0.6253, 0.4118, 0.6253, 0.4118, 0.5626, 0.4706, 0.06158, 0.4706, 0.1242, 0.4118, 0.1242, 0.4118, 0.06158, 0.4706, 0.5, 0.4706, 0.5626, 0.4118, 0.5626, 0.4118, 0.5, 0.7059, 0.9384, 0.7647, 0.9384, 0.7647, 1.0, 0.7059, 1.0, 0.1765, 0.9384, 0.2353, 0.9384, 0.2353, 1.0, 0.1765, 1.0, 0.4706, 0.4374, 0.4706, 0.5, 0.4118, 0.5, 0.4118, 0.4374, 0.4706, 0.8758, 0.4706, 0.9384, 0.4118, 0.9384, 0.4118, 0.8758, 0.4706, 0.3747, 0.4706, 0.4374, 0.4118, 0.4374, 0.4118, 0.3747, 0.4706, 0.8132, 0.4706, 0.8758, 0.4118, 0.8758, 0.4118, 0.8132, 0.4118, 0.3747, 0.4118, 0.4374, 0.3529, 0.4374, 0.3529, 0.3747, 0.4118, 0.8132, 0.4118, 0.8758, 0.3529, 0.8758, 0.3529, 0.8132, 0.4118, 0.3121, 0.4118, 0.3747, 0.3529, 0.3747, 0.3529, 0.3121, 0.4118, 0.7505, 0.4118, 0.8132, 0.3529, 0.8132, 0.3529, 0.7505, 0.4118, 0.2495, 0.4118, 0.3121, 0.3529, 0.3121, 0.3529, 0.2495, 0.4118, 0.6879, 0.4118, 0.7505, 0.3529, 0.7505, 0.3529, 0.6879, 0.4118, 0.1868, 0.4118, 0.2495, 0.3529, 0.2495, 0.3529, 0.1868, 0.4118, 0.6253, 0.4118, 0.6879, 0.3529, 0.6879, 0.3529, 0.6253, 0.4118, 0.1242, 0.4118, 0.1868, 0.3529, 0.1868, 0.3529, 0.1242, 0.4118, 0.5626, 0.4118, 0.6253, 0.3529, 0.6253, 0.3529, 0.5626, 0.4118, 0.06158, 0.4118, 0.1242, 0.3529, 0.1242, 0.3529, 0.06158, 0.4118, 0.5, 0.4118, 0.5626, 0.3529, 0.5626, 0.3529, 0.5, 0.6471, 0.9384, 0.7059, 0.9384, 0.7059, 1.0, 0.6471, 1.0, 0.2941, 0.06158, 0.2353, 0.06158, 0.2353, 0.0, 0.2941, 0.0, 0.4118, 0.4374, 0.4118, 0.5, 0.3529, 0.5, 0.3529, 0.4374, 0.4118, 0.8758, 0.4118, 0.9384, 0.3529, 0.9384, 0.3529, 0.8758, 0.3529, 0.1242, 0.3529, 0.1868, 0.2941, 0.1868, 0.2941, 0.1242, 0.3529, 0.5626, 0.3529, 0.6253, 0.2941, 0.6253, 0.2941, 0.5626, 0.3529, 0.06158, 0.3529, 0.1242, 0.2941, 0.1242, 0.2941, 0.06158, 0.3529, 0.5, 0.3529, 0.5626, 0.2941, 0.5626, 0.2941, 0.5, 0.5294, 0.06158, 0.4706, 0.06158, 0.4706, 0.0, 0.5294, 0.0, 0.1176, 0.9384, 0.1765, 0.9384, 0.1765, 1.0, 0.1176, 1.0, 0.3529, 0.4374, 0.3529, 0.5, 0.2941, 0.5, 0.2941, 0.4374, 0.3529, 0.8758, 0.3529, 0.9384, 0.2941, 0.9384, 0.2941, 0.8758, 0.3529, 0.3747, 0.3529, 0.4374, 0.2941, 0.4374, 0.2941, 0.3747, 0.3529, 0.8132, 0.3529, 0.8758, 0.2941, 0.8758, 0.2941, 0.8132, 0.3529, 0.3121, 0.3529, 0.3747, 0.2941, 0.3747, 0.2941, 0.3121, 0.3529, 0.7505, 0.3529, 0.8132, 0.2941, 0.8132, 0.2941, 0.7505, 0.3529, 0.2495, 0.3529, 0.3121, 0.2941, 0.3121, 0.2941, 0.2495, 0.3529, 0.6879, 0.3529, 0.7505, 0.2941, 0.7505, 0.2941, 0.6879, 0.3529, 0.1868, 0.3529, 0.2495, 0.2941, 0.2495, 0.2941, 0.1868, 0.3529, 0.6253, 0.3529, 0.6879, 0.2941, 0.6879, 0.2941, 0.6253, 0.2941, 0.8132, 0.2941, 0.8758, 0.2353, 0.8758, 0.2353, 0.8132, 0.2941, 0.3121, 0.2941, 0.3747, 0.2353, 0.3747, 0.2353, 0.3121, 0.2941, 0.7505, 0.2941, 0.8132, 0.2353, 0.8132, 0.2353, 0.7505, 0.2941, 0.2495, 0.2941, 0.3121, 0.2353, 0.3121, 0.2353, 0.2495, 0.2941, 0.6879, 0.2941, 0.7505, 0.2353, 0.7505, 0.2353, 0.6879, 0.2941, 0.1868, 0.2941, 0.2495, 0.2353, 0.2495, 0.2353, 0.1868, 0.2941, 0.6253, 0.2941, 0.6879, 0.2353, 0.6879, 0.2353, 0.6253, 0.2941, 0.1242, 0.2941, 0.1868, 0.2353, 0.1868, 0.2353, 0.1242, 0.2941, 0.5626, 0.2941, 0.6253, 0.2353, 0.6253, 0.2353, 0.5626, 0.2941, 0.06158, 0.2941, 0.1242, 0.2353, 0.1242, 0.2353, 0.06158, 0.2941, 0.5, 0.2941, 0.5626, 0.2353, 0.5626, 0.2353, 0.5, 0.7647, 0.06158, 0.7059, 0.06158, 0.7059, 0.0, 0.7647, 0.0, 0.05882, 0.9384, 0.1176, 0.9384, 0.1176, 1.0, 0.05882, 1.0, 0.2941, 0.4374, 0.2941, 0.5, 0.2353, 0.5, 0.2353, 0.4374, 0.2941, 0.8758, 0.2941, 0.9384, 0.2353, 0.9384, 0.2353, 0.8758, 0.2941, 0.3747, 0.2941, 0.4374, 0.2353, 0.4374, 0.2353, 0.3747, 0.2353, 0.5626, 0.2353, 0.6253, 0.1765, 0.6253, 0.1765, 0.5626, 0.2353, 0.06158, 0.2353, 0.1242, 0.1765, 0.1242, 0.1765, 0.06158, 0.2353, 0.5, 0.2353, 0.5626, 0.1765, 0.5626, 0.1765, 0.5, 0.5882, 0.9384, 0.6471, 0.9384, 0.6471, 1.0, 0.5882, 1.0, 0.9412, 0.06158, 0.8824, 0.06158, 0.8824, 0.0, 0.9412, 0.0, 0.2353, 0.4374, 0.2353, 0.5, 0.1765, 0.5, 0.1765, 0.4374, 0.2353, 0.8758, 0.2353, 0.9384, 0.1765, 0.9384, 0.1765, 0.8758, 0.2353, 0.3747, 0.2353, 0.4374, 0.1765, 0.4374, 0.1765, 0.3747, 0.2353, 0.8132, 0.2353, 0.8758, 0.1765, 0.8758, 0.1765, 0.8132, 0.2353, 0.3121, 0.2353, 0.3747, 0.1765, 0.3747, 0.1765, 0.3121, 0.2353, 0.7505, 0.2353, 0.8132, 0.1765, 0.8132, 0.1765, 0.7505, 0.2353, 0.2495, 0.2353, 0.3121, 0.1765, 0.3121, 0.1765, 0.2495, 0.2353, 0.6879, 0.2353, 0.7505, 0.1765, 0.7505, 0.1765, 0.6879, 0.2353, 0.1868, 0.2353, 0.2495, 0.1765, 0.2495, 0.1765, 0.1868, 0.2353, 0.6253, 0.2353, 0.6879, 0.1765, 0.6879, 0.1765, 0.6253, 0.2353, 0.1242, 0.2353, 0.1868, 0.1765, 0.1868, 0.1765, 0.1242, 0.1765, 0.3121, 0.1765, 0.3747, 0.1176, 0.3747, 0.1176, 0.3121, 0.1765, 0.7505, 0.1765, 0.8132, 0.1176, 0.8132, 0.1176, 0.7505, 0.1765, 0.2495, 0.1765, 0.3121, 0.1176, 0.3121, 0.1176, 0.2495, 0.1765, 0.6879, 0.1765, 0.7505, 0.1176, 0.7505, 0.1176, 0.6879, 0.1765, 0.1868, 0.1765, 0.2495, 0.1176, 0.2495, 0.1176, 0.1868, 0.1765, 0.6253, 0.1765, 0.6879, 0.1176, 0.6879, 0.1176, 0.6253, 0.1765, 0.1242, 0.1765, 0.1868, 0.1176, 0.1868, 0.1176, 0.1242, 0.1765, 0.5626, 0.1765, 0.6253, 0.1176, 0.6253, 0.1176, 0.5626, 0.1765, 0.06158, 0.1765, 0.1242, 0.1176, 0.1242, 0.1176, 0.06158, 0.1765, 0.5, 0.1765, 0.5626, 0.1176, 0.5626, 0.1176, 0.5, 0.7059, 0.06158, 0.6471, 0.06158, 0.6471, 0.0, 0.7059, 0.0, 0.1765, 0.06158, 0.1176, 0.06158, 0.1176, 0.0, 0.1765, 0.0, 0.1765, 0.4374, 0.1765, 0.5, 0.1176, 0.5, 0.1176, 0.4374, 0.1765, 0.8758, 0.1765, 0.9384, 0.1176, 0.9384, 0.1176, 0.8758, 0.1765, 0.3747, 0.1765, 0.4374, 0.1176, 0.4374, 0.1176, 0.3747, 0.1765, 0.8132, 0.1765, 0.8758, 0.1176, 0.8758, 0.1176, 0.8132, 0.1176, 0.06158, 0.1176, 0.1242, 0.05882, 0.1242, 0.05882, 0.06158, 0.1176, 0.5, 0.1176, 0.5626, 0.05882, 0.5626, 0.05882, 0.5, 0.5294, 0.9384, 0.5882, 0.9384, 0.5882, 1.0, 0.5294, 1.0, 0.9412, 0.9384, 1.0, 0.9384, 1.0, 1.0, 0.9412, 1.0, 0.1176, 0.4374, 0.1176, 0.5, 0.05882, 0.5, 0.05882, 0.4374, 0.1176, 0.8758, 0.1176, 0.9384, 0.05882, 0.9384, 0.05882, 0.8758, 0.1176, 0.3747, 0.1176, 0.4374, 0.05882, 0.4374, 0.05882, 0.3747, 0.1176, 0.8132, 0.1176, 0.8758, 0.05882, 0.8758, 0.05882, 0.8132, 0.1176, 0.3121, 0.1176, 0.3747, 0.05882, 0.3747, 0.05882, 0.3121, 0.1176, 0.7505, 0.1176, 0.8132, 0.05882, 0.8132, 0.05882, 0.7505, 0.1176, 0.2495, 0.1176, 0.3121, 0.05882, 0.3121, 0.05882, 0.2495, 0.1176, 0.6879, 0.1176, 0.7505, 0.05882, 0.7505, 0.05882, 0.6879, 0.1176, 0.1868, 0.1176, 0.2495, 0.05882, 0.2495, 0.05882, 0.1868, 0.1176, 0.6253, 0.1176, 0.6879, 0.05882, 0.6879, 0.05882, 0.6253, 0.1176, 0.1242, 0.1176, 0.1868, 0.05882, 0.1868, 0.05882, 0.1242, 0.1176, 0.5626, 0.1176, 0.6253, 0.05882, 0.6253, 0.05882, 0.5626, 0.05882, 0.7505, 0.05882, 0.8132, 0.0, 0.8132, 0.0, 0.7505, 1.0, 0.2495, 1.0, 0.3121, 0.9412, 0.3121, 0.9412, 0.2495, 1.0, 0.6879, 1.0, 0.7505, 0.9412, 0.7505, 0.9412, 0.6879, 1.0, 0.1868, 1.0, 0.2495, 0.9412, 0.2495, 0.9412, 0.1868, 1.0, 0.6253, 1.0, 0.6879, 0.9412, 0.6879, 0.9412, 0.6253, 1.0, 0.1242, 1.0, 0.1868, 0.9412, 0.1868, 0.9412, 0.1242, 0.05882, 0.5626, 0.05882, 0.6253, 0.0, 0.6253, 0.0, 0.5626, 1.0, 0.06158, 1.0, 0.1242, 0.9412, 0.1242, 0.9412, 0.06158, 0.05882, 0.5, 0.05882, 0.5626, 0.0, 0.5626, 0.0, 0.5, 0.3529, 0.9384, 0.4118, 0.9384, 0.4118, 1.0, 0.3529, 1.0, 0.2353, 0.06158, 0.1765, 0.06158, 0.1765, 0.0, 0.2353, 0.0, 0.05882, 0.4374, 0.05882, 0.5, 0.0, 0.5, 0.0, 0.4374, 1.0, 0.8758, 1.0, 0.9384, 0.9412, 0.9384, 0.9412, 0.8758, 1.0, 0.3747, 1.0, 0.4374, 0.9412, 0.4374, 0.9412, 0.3747, 1.0, 0.8132, 1.0, 0.8758, 0.9412, 0.8758, 0.9412, 0.8132, 1.0, 0.3121, 1.0, 0.3747, 0.9412, 0.3747, 0.9412, 0.3121, 0.9412, 0.5, 0.9412, 0.5626, 0.8824, 0.5626, 0.8824, 0.5, 0.4706, 0.9384, 0.5294, 0.9384, 0.5294, 1.0, 0.4706, 1.0, 0.7647, 0.9384, 0.8235, 0.9384, 0.8235, 1.0, 0.7647, 1.0, 0.9412, 0.4374, 0.9412, 0.5, 0.8824, 0.5, 0.8824, 0.4374, 0.9412, 0.8758, 0.9412, 0.9384, 0.8824, 0.9384, 0.8824, 0.8758, 0.9412, 0.3747, 0.9412, 0.4374, 0.8824, 0.4374, 0.8824, 0.3747, 0.9412, 0.8132, 0.9412, 0.8758, 0.8824, 0.8758, 0.8824, 0.8132, 0.9412, 0.3121, 0.9412, 0.3747, 0.8824, 0.3747, 0.8824, 0.3121, 0.9412, 0.7505, 0.9412, 0.8132, 0.8824, 0.8132, 0.8824, 0.7505, 0.9412, 0.2495, 0.9412, 0.3121, 0.8824, 0.3121, 0.8824, 0.2495, 0.9412, 0.6879, 0.9412, 0.7505, 0.8824, 0.7505, 0.8824, 0.6879, 0.9412, 0.1868, 0.9412, 0.2495, 0.8824, 0.2495, 0.8824, 0.1868, 0.9412, 0.6253, 0.9412, 0.6879, 0.8824, 0.6879, 0.8824, 0.6253, 0.9412, 0.1242, 0.9412, 0.1868, 0.8824, 0.1868, 0.8824, 0.1242, 0.9412, 0.5626, 0.9412, 0.6253, 0.8824, 0.6253, 0.8824, 0.5626, 0.9412, 0.06158, 0.9412, 0.1242, 0.8824, 0.1242, 0.8824, 0.06158, 0.8824, 0.2495, 0.8824, 0.3121, 0.8235, 0.3121, 0.8235, 0.2495, 0.8824, 0.6879, 0.8824, 0.7505, 0.8235, 0.7505, 0.8235, 0.6879, 0.8824, 0.1868, 0.8824, 0.2495, 0.8235, 0.2495, 0.8235, 0.1868, 0.8824, 0.6253, 0.8824, 0.6879, 0.8235, 0.6879, 0.8235, 0.6253, 0.8824, 0.1242, 0.8824, 0.1868, 0.8235, 0.1868, 0.8235, 0.1242, 0.8824, 0.5626, 0.8824, 0.6253, 0.8235, 0.6253, 0.8235, 0.5626, 0.8824, 0.06158, 0.8824, 0.1242, 0.8235, 0.1242, 0.8235, 0.06158, 0.8824, 0.5, 0.8824, 0.5626, 0.8235, 0.5626, 0.8235, 0.5, 0.4706, 0.06158, 0.4118, 0.06158, 0.4118, 0.0, 0.4706, 0.0, 1.0, 0.06158, 0.9412, 0.06158, 0.9412, 0.0, 1.0, 0.0, 0.8824, 0.4374, 0.8824, 0.5, 0.8235, 0.5, 0.8235, 0.4374, 0.8824, 0.8758, 0.8824, 0.9384, 0.8235, 0.9384, 0.8235, 0.8758, 0.8824, 0.3747, 0.8824, 0.4374, 0.8235, 0.4374, 0.8235, 0.3747, 0.8824, 0.8132, 0.8824, 0.8758, 0.8235, 0.8758, 0.8235, 0.8132, 0.8824, 0.3121, 0.8824, 0.3747, 0.8235, 0.3747, 0.8235, 0.3121, 0.8824, 0.7505, 0.8824, 0.8132, 0.8235, 0.8132, 0.8235, 0.7505, 0.8235, 0.9384, 0.8824, 0.9384, 0.8824, 1.0, 0.8235, 1.0, 0.8235, 0.4374, 0.8235, 0.5, 0.7647, 0.5, 0.7647, 0.4374, 0.8235, 0.8758, 0.8235, 0.9384, 0.7647, 0.9384, 0.7647, 0.8758, 0.8235, 0.3747, 0.8235, 0.4374, 0.7647, 0.4374, 0.7647, 0.3747, 0.8235, 0.8132, 0.8235, 0.8758, 0.7647, 0.8758, 0.7647, 0.8132, 0.8235, 0.3121, 0.8235, 0.3747, 0.7647, 0.3747, 0.7647, 0.3121, 0.8235, 0.7505, 0.8235, 0.8132, 0.7647, 0.8132, 0.7647, 0.7505, 0.8235, 0.2495, 0.8235, 0.3121, 0.7647, 0.3121, 0.7647, 0.2495, 0.8235, 0.6879, 0.8235, 0.7505, 0.7647, 0.7505, 0.7647, 0.6879, 0.8235, 0.1868, 0.8235, 0.2495, 0.7647, 0.2495, 0.7647, 0.1868, 0.8235, 0.6253, 0.8235, 0.6879, 0.7647, 0.6879, 0.7647, 0.6253, 0.8235, 0.1242, 0.8235, 0.1868, 0.7647, 0.1868, 0.7647, 0.1242, 0.8235, 0.5626, 0.8235, 0.6253, 0.7647, 0.6253, 0.7647, 0.5626, 0.8235, 0.06158, 0.8235, 0.1242, 0.7647, 0.1242, 0.7647, 0.06158, 0.8235, 0.5, 0.8235, 0.5626, 0.7647, 0.5626, 0.7647, 0.5, 0.6471, 0.06158, 0.5882, 0.06158, 0.5882, 0.0, 0.6471, 0.0, 0.7647, 0.1868, 0.7647, 0.2495, 0.7059, 0.2495, 0.7059, 0.1868, 0.7647, 0.6253, 0.7647, 0.6879, 0.7059, 0.6879, 0.7059, 0.6253, 0.7647, 0.1242, 0.7647, 0.1868, 0.7059, 0.1868, 0.7059, 0.1242, 0.7647, 0.5626, 0.7647, 0.6253, 0.7059, 0.6253, 0.7059, 0.5626, 0.7647, 0.06158, 0.7647, 0.1242, 0.7059, 0.1242, 0.7059, 0.06158, 0.7647, 0.5, 0.7647, 0.5626, 0.7059, 0.5626, 0.7059, 0.5, 0.2941, 0.9384, 0.3529, 0.9384, 0.3529, 1.0, 0.2941, 1.0, 0.4118, 0.9384, 0.4706, 0.9384, 0.4706, 1.0, 0.4118, 1.0, 0.7647, 0.4374, 0.7647, 0.5, 0.7059, 0.5, 0.7059, 0.4374, 0.7647, 0.8758, 0.7647, 0.9384, 0.7059, 0.9384, 0.7059, 0.8758, 0.7647, 0.3747, 0.7647, 0.4374, 0.7059, 0.4374, 0.7059, 0.3747, 0.7647, 0.8132, 0.7647, 0.8758, 0.7059, 0.8758, 0.7059, 0.8132, 0.7647, 0.3121, 0.7647, 0.3747, 0.7059, 0.3747, 0.7059, 0.3121, 0.7647, 0.7505, 0.7647, 0.8132, 0.7059, 0.8132, 0.7059, 0.7505, 0.7647, 0.2495, 0.7647, 0.3121, 0.7059, 0.3121, 0.7059, 0.2495, 0.7647, 0.6879, 0.7647, 0.7505, 0.7059, 0.7505, 0.7059, 0.6879, 0.7059, 0.8758, 0.7059, 0.9384, 0.6471, 0.9384, 0.6471, 0.8758, 0.7059, 0.3747, 0.7059, 0.4374, 0.6471, 0.4374, 0.6471, 0.3747, 0.7059, 0.8132, 0.7059, 0.8758, 0.6471, 0.8758, 0.6471, 0.8132, 0.7059, 0.3121, 0.7059, 0.3747, 0.6471, 0.3747, 0.6471, 0.3121, 0.7059, 0.7505, 0.7059, 0.8132, 0.6471, 0.8132, 0.6471, 0.7505, 0.7059, 0.2495, 0.7059, 0.3121, 0.6471, 0.3121, 0.6471, 0.2495, 0.7059, 0.6879, 0.7059, 0.7505, 0.6471, 0.7505, 0.6471, 0.6879, 0.7059, 0.1868, 0.7059, 0.2495, 0.6471, 0.2495, 0.6471, 0.1868, 0.7059, 0.6253, 0.7059, 0.6879, 0.6471, 0.6879, 0.6471, 0.6253, 0.7059, 0.1242, 0.7059, 0.1868, 0.6471, 0.1868, 0.6471, 0.1242, 0.7059, 0.5626, 0.7059, 0.6253, 0.6471, 0.6253, 0.6471, 0.5626, 0.7059, 0.06158, 0.7059, 0.1242, 0.6471, 0.1242, 0.6471, 0.06158, 0.7059, 0.5, 0.7059, 0.5626, 0.6471, 0.5626, 0.6471, 0.5, 0.5882, 0.06158, 0.5294, 0.06158, 0.5294, 0.0, 0.5882, 0.0, 0.8824, 0.9384, 0.9412, 0.9384, 0.9412, 1.0, 0.8824, 1.0, 0.7059, 0.4374, 0.7059, 0.5, 0.6471, 0.5, 0.6471, 0.4374, 0.6471, 0.6253, 0.6471, 0.6879, 0.5882, 0.6879, 0.5882, 0.6253, 0.6471, 0.1242, 0.6471, 0.1868, 0.5882, 0.1868, 0.5882, 0.1242, 0.6471, 0.5626, 0.6471, 0.6253, 0.5882, 0.6253, 0.5882, 0.5626, 0.6471, 0.06158, 0.6471, 0.1242, 0.5882, 0.1242, 0.5882, 0.06158, 0.6471, 0.5, 0.6471, 0.5626, 0.5882, 0.5626, 0.5882, 0.5, 0.4118, 0.06158, 0.3529, 0.06158, 0.3529, 0.0, 0.4118, 0.0, 0.1176, 0.06158, 0.05882, 0.06158, 0.05882, 0.0, 0.1176, 0.0, 0.6471, 0.4374, 0.6471, 0.5, 0.5882, 0.5, 0.5882, 0.4374, 0.6471, 0.8758, 0.6471, 0.9384, 0.5882, 0.9384, 0.5882, 0.8758, 0.6471, 0.3747, 0.6471, 0.4374, 0.5882, 0.4374, 0.5882, 0.3747, 0.6471, 0.8132, 0.6471, 0.8758, 0.5882, 0.8758, 0.5882, 0.8132, 0.6471, 0.3121, 0.6471, 0.3747, 0.5882, 0.3747, 0.5882, 0.3121, 0.6471, 0.7505, 0.6471, 0.8132, 0.5882, 0.8132, 0.5882, 0.7505, 0.6471, 0.2495, 0.6471, 0.3121, 0.5882, 0.3121, 0.5882, 0.2495, 0.6471, 0.6879, 0.6471, 0.7505, 0.5882, 0.7505, 0.5882, 0.6879, 0.6471, 0.1868, 0.6471, 0.2495, 0.5882, 0.2495, 0.5882, 0.1868, 0.5882, 0.3747, 0.5882, 0.4374, 0.5294, 0.4374, 0.5294, 0.3747, 0.5882, 0.8132, 0.5882, 0.8758, 0.5294, 0.8758, 0.5294, 0.8132, 0.5882, 0.3121, 0.5882, 0.3747, 0.5294, 0.3747, 0.5294, 0.3121, 0.5882, 0.7505, 0.5882, 0.8132, 0.5294, 0.8132, 0.5294, 0.7505, 0.5882, 0.2495, 0.5882, 0.3121, 0.5294, 0.3121, 0.5294, 0.2495, 0.5882, 0.6879, 0.5882, 0.7505, 0.5294, 0.7505, 0.5294, 0.6879, 0.5882, 0.1868, 0.5882, 0.2495, 0.5294, 0.2495, 0.5294, 0.1868, 0.5882, 0.6253, 0.5882, 0.6879, 0.5294, 0.6879, 0.5294, 0.6253, 0.5882, 0.1242, 0.5882, 0.1868, 0.5294, 0.1868, 0.5294, 0.1242, 0.5882, 0.5626, 0.5882, 0.6253, 0.5294, 0.6253, 0.5294, 0.5626, 0.5882, 0.06158, 0.5882, 0.1242, 0.5294, 0.1242, 0.5294, 0.06158, 0.5882, 0.5, 0.5882, 0.5626, 0.5294, 0.5626, 0.5294, 0.5, 0.2353, 0.9384, 0.2941, 0.9384, 0.2941, 1.0, 0.2353, 1.0, 0.8824, 0.06158, 0.8235, 0.06158, 0.8235, 0.0, 0.8824, 0.0, 0.5882, 0.4374, 0.5882, 0.5, 0.5294, 0.5, 0.5294, 0.4374, 0.5882, 0.8758, 0.5882, 0.9384, 0.5294, 0.9384, 0.5294, 0.8758, 0.5294, 0.1242, 0.5294, 0.1868, 0.4706, 0.1868, 0.4706, 0.1242, 0.5294, 0.5626, 0.5294, 0.6253, 0.4706, 0.6253, 0.4706, 0.5626, 0.5294, 0.06158, 0.5294, 0.1242, 0.4706, 0.1242, 0.4706, 0.06158, 0.5294, 0.5, 0.5294, 0.5626, 0.4706, 0.5626, 0.4706, 0.5, 0.8235, 0.06158, 0.7647, 0.06158, 0.7647, 0.0, 0.8235, 0.0, 0.3529, 0.06158, 0.2941, 0.06158, 0.2941, 0.0, 0.3529, 0.0, 0.5294, 0.4374, 0.5294, 0.5, 0.4706, 0.5, 0.4706, 0.4374, 0.5294, 0.8758, 0.5294, 0.9384, 0.4706, 0.9384, 0.4706, 0.8758, 0.5294, 0.3747, 0.5294, 0.4374, 0.4706, 0.4374, 0.4706, 0.3747, 0.5294, 0.8132, 0.5294, 0.8758, 0.4706, 0.8758, 0.4706, 0.8132, 0.5294, 0.3121, 0.5294, 0.3747, 0.4706, 0.3747, 0.4706, 0.3121, 0.5294, 0.7505, 0.5294, 0.8132, 0.4706, 0.8132, 0.4706, 0.7505, 0.5294, 0.2495, 0.5294, 0.3121, 0.4706, 0.3121, 0.4706, 0.2495, 0.5294, 0.6879, 0.5294, 0.7505, 0.4706, 0.7505, 0.4706, 0.6879, 0.5294, 0.1868, 0.5294, 0.2495, 0.4706, 0.2495, 0.4706, 0.1868, 0.5294, 0.6253, 0.5294, 0.6879, 0.4706, 0.6879, 0.4706, 0.6253])
me_sphere_002.materials.append(mat_player)
me_sphere_002.use_remesh_preserve_volume = False
me_sphere_002.use_remesh_preserve_attributes = False
me_sphere_002.use_mirror_vertex_groups = False
me_sphere_002.update()

# ---- objects
ob_cube_031 = bpy.data.objects.new('Cube.031', me_cube_123)
ob_cube_027 = bpy.data.objects.new('Cube.027', me_cube_122)
ob_cube_025 = bpy.data.objects.new('Cube.025', me_cube_121)
ob_cube_023 = bpy.data.objects.new('Cube.023', me_cube_120)
ob_cube_022 = bpy.data.objects.new('Cube.022', me_cube_119)
ob_cube_020 = bpy.data.objects.new('Cube.020', me_cube_118)
ob_cube_019 = bpy.data.objects.new('Cube.019', me_cube_117)
ob_cube_018 = bpy.data.objects.new('Cube.018', me_cube_116)
ob_cube_017 = bpy.data.objects.new('Cube.017', me_cube_115)
ob_cube_016 = bpy.data.objects.new('Cube.016', me_cube_114)
ob_cube_015 = bpy.data.objects.new('Cube.015', me_cube_113)
ob_cube_014 = bpy.data.objects.new('Cube.014', me_cube_112)
ob_cube_013 = bpy.data.objects.new('Cube.013', me_cube_111)
ob_cube_012 = bpy.data.objects.new('Cube.012', me_cube_110)
ob_cube_011 = bpy.data.objects.new('Cube.011', me_cube_109)
ob_cube_010 = bpy.data.objects.new('Cube.010', me_cube_108)
ob_cube_005 = bpy.data.objects.new('Cube.005', me_cube_107)
ob_cube_009 = bpy.data.objects.new('Cube.009', me_cube_106)
ob_cube_008 = bpy.data.objects.new('Cube.008', me_cube_105)
ob_cube_007 = bpy.data.objects.new('Cube.007', me_cube_104)
ob_cube_006 = bpy.data.objects.new('Cube.006', me_cube_103)
ob_cube_004 = bpy.data.objects.new('Cube.004', me_cube_101)
ob_cube_003 = bpy.data.objects.new('Cube.003', me_cube_100)
ob_cube_002 = bpy.data.objects.new('Cube.002', me_cube_099)
ob_cube_001 = bpy.data.objects.new('Cube.001', me_cube_098)
ob_cube_000 = bpy.data.objects.new('Cube.000', me_cube_097)
ob_cube_081 = bpy.data.objects.new('Cube.081', me_cube_094)
ob_cube_080 = bpy.data.objects.new('Cube.080', me_cube_093)
ob_cube_079 = bpy.data.objects.new('Cube.079', me_cube_092)
ob_cube_077 = bpy.data.objects.new('Cube.077', me_cube_090)
ob_cube_071 = bpy.data.objects.new('Cube.071', me_cube_084)
ob_cube_065 = bpy.data.objects.new('Cube.065', me_cube_078)
ob_cube_064 = bpy.data.objects.new('Cube.064', me_cube_077)
ob_cube_063 = bpy.data.objects.new('Cube.063', me_cube_076)
ob_cube_061 = bpy.data.objects.new('Cube.061', me_cube_074)
ob_cube_060 = bpy.data.objects.new('Cube.060', me_cube_073)
ob_cube_059 = bpy.data.objects.new('Cube.059', me_cube_072)
ob_cube_056 = bpy.data.objects.new('Cube.056', me_cube_069)
ob_cube_049 = bpy.data.objects.new('Cube.049', me_cube_062)
ob_cube_048 = bpy.data.objects.new('Cube.048', me_cube_061)
ob_cube_047 = bpy.data.objects.new('Cube.047', me_cube_060)
ob_cube_045 = bpy.data.objects.new('Cube.045', me_cube_058)
ob_cube_043 = bpy.data.objects.new('Cube.043', me_cube_056)
ob_cube_041 = bpy.data.objects.new('Cube.041', me_cube_054)
ob_cube_039 = bpy.data.objects.new('Cube.039', me_cube_052)
ob_cube_035 = bpy.data.objects.new('Cube.035', me_cube_047)
ob_cube_034 = bpy.data.objects.new('Cube.034', me_cube_046)
ob_cube_032 = bpy.data.objects.new('Cube.032', me_cube_044)
ob_cube_030 = bpy.data.objects.new('Cube.030', me_cube_042)
ob_cube_029 = bpy.data.objects.new('Cube.029', me_cube_041)
ob_cube_028 = bpy.data.objects.new('Cube.028', me_cube_040)
ob_cube_026 = bpy.data.objects.new('Cube.026', me_cube_038)
ob_cube_024 = bpy.data.objects.new('Cube.024', me_cube_036)
ob_cube_021 = bpy.data.objects.new('Cube.021', me_cube_033)
ob_plane_001 = bpy.data.objects.new('Plane.001', me_plane_001)
ob_sphere_001 = bpy.data.objects.new('Sphere.001', me_sphere_002)
ob_lamp = bpy.data.objects.new('Lamp', light_lamp)
ob_camera = bpy.data.objects.new('Camera', cam_camera)

# ---- transforms, parenting, visibility, modifiers, constraints
ob_cube_031.location = (1.0, 3.0, 2.017)
ob_cube_031.scale = (0.5, 0.5, 2.0)
ob_cube_031.lineart.crease_threshold = 0.0
ob_cube_027.location = (-5.0, 3.0, 2.017)
ob_cube_027.scale = (0.5, 0.5, 2.0)
ob_cube_027.lineart.crease_threshold = 0.0
ob_cube_025.location = (4.0, 2.0, 2.017)
ob_cube_025.scale = (1.5, 0.5, 2.0)
ob_cube_025.lineart.crease_threshold = 0.0
ob_cube_023.location = (1.0, 2.0, 2.017)
ob_cube_023.scale = (0.5, 0.5, 2.0)
ob_cube_023.lineart.crease_threshold = 0.0
ob_cube_022.location = (-2.0, 2.0, 2.017)
ob_cube_022.scale = (1.5, 0.5, 2.0)
ob_cube_022.lineart.crease_threshold = 0.0
ob_cube_020.location = (-5.0, 2.0, 2.017)
ob_cube_020.scale = (0.5, 0.5, 2.0)
ob_cube_020.lineart.crease_threshold = 0.0
ob_cube_019.location = (5.0, 1.0, 2.017)
ob_cube_019.scale = (0.5, 0.5, 2.0)
ob_cube_019.lineart.crease_threshold = 0.0
ob_cube_018.location = (3.0, 1.0, 2.017)
ob_cube_018.scale = (0.5, 0.5, 2.0)
ob_cube_018.lineart.crease_threshold = 0.0
ob_cube_017.location = (-1.0, 1.0, 2.017)
ob_cube_017.scale = (0.5, 0.5, 2.0)
ob_cube_017.lineart.crease_threshold = 0.0
ob_cube_016.location = (-5.0, 1.0, 2.017)
ob_cube_016.scale = (0.5, 0.5, 2.0)
ob_cube_016.lineart.crease_threshold = 0.0
ob_cube_015.location = (5.0, 0.0, 2.017)
ob_cube_015.scale = (0.5, 0.5, 2.0)
ob_cube_015.lineart.crease_threshold = 0.0
ob_cube_014.location = (1.0, 0.0, 2.017)
ob_cube_014.scale = (2.5, 0.5, 2.0)
ob_cube_014.lineart.crease_threshold = 0.0
ob_cube_013.location = (-4.0, 0.0, 2.017)
ob_cube_013.scale = (1.5, 0.5, 2.0)
ob_cube_013.lineart.crease_threshold = 0.0
ob_cube_012.location = (5.0, -1.0, 2.017)
ob_cube_012.scale = (0.5, 0.5, 2.0)
ob_cube_012.lineart.crease_threshold = 0.0
ob_cube_011.location = (1.0, -1.0, 2.017)
ob_cube_011.scale = (0.5, 0.5, 2.0)
ob_cube_011.lineart.crease_threshold = 0.0
ob_cube_010.location = (-1.0, -1.0, 2.017)
ob_cube_010.scale = (0.5, 0.5, 2.0)
ob_cube_010.lineart.crease_threshold = 0.0
ob_cube_005.location = (-5.0, -1.0, 2.017)
ob_cube_005.scale = (0.5, 0.5, 2.0)
ob_cube_005.lineart.crease_threshold = 0.0
ob_cube_009.location = (1.0, -2.0, 2.017)
ob_cube_009.scale = (0.5, 0.5, 2.0)
ob_cube_009.lineart.crease_threshold = 0.0
ob_cube_008.location = (4.0, -2.0, 2.017)
ob_cube_008.scale = (1.5, 0.5, 2.0)
ob_cube_008.lineart.crease_threshold = 0.0
ob_cube_007.location = (-2.0, -2.0, 2.017)
ob_cube_007.scale = (1.5, 0.5, 2.0)
ob_cube_007.lineart.crease_threshold = 0.0
ob_cube_006.location = (-5.0, -2.0, 2.017)
ob_cube_006.scale = (0.5, 0.5, 2.0)
ob_cube_006.lineart.crease_threshold = 0.0
ob_cube_004.location = (5.0, -3.0, 2.017)
ob_cube_004.scale = (0.5, 0.5, 2.0)
ob_cube_004.lineart.crease_threshold = 0.0
ob_cube_003.location = (1.0, -3.0, 2.017)
ob_cube_003.scale = (0.5, 0.5, 2.0)
ob_cube_003.lineart.crease_threshold = 0.0
ob_cube_002.location = (-5.0, -3.0, 2.017)
ob_cube_002.scale = (0.5, 0.5, 2.0)
ob_cube_002.lineart.crease_threshold = 0.0
ob_cube_001.location = (5.0, -4.0, 2.017)
ob_cube_001.scale = (0.5, 0.5, 2.0)
ob_cube_001.lineart.crease_threshold = 0.0
ob_cube_000.location = (-2.0, -4.0, 2.017)
ob_cube_000.scale = (0.5, 0.5, 2.0)
ob_cube_000.lineart.crease_threshold = 0.0
ob_cube_081.location = (1.0, 2.0, 2.017)
ob_cube_081.scale = (0.5, 0.5, 2.0)
ob_cube_081.lineart.crease_threshold = 0.0
ob_cube_080.location = (1.0, 3.0, 2.017)
ob_cube_080.scale = (0.5, 0.5, 2.0)
ob_cube_080.lineart.crease_threshold = 0.0
ob_cube_079.location = (-2.0, -4.0, 2.017)
ob_cube_079.scale = (0.5, 0.5, 2.0)
ob_cube_079.lineart.crease_threshold = 0.0
ob_cube_077.location = (-4.0, 0.0, 2.017)
ob_cube_077.scale = (1.5, 0.5, 2.0)
ob_cube_077.lineart.crease_threshold = 0.0
ob_cube_071.location = (0.0, 4.0, 2.017)
ob_cube_071.scale = (5.5, 0.5, 2.0)
ob_cube_071.lineart.crease_threshold = 0.0
ob_cube_065.location = (-5.0, 3.0, 2.017)
ob_cube_065.scale = (0.5, 0.5, 2.0)
ob_cube_065.lineart.crease_threshold = 0.0
ob_cube_064.location = (-5.0, 2.0, 2.017)
ob_cube_064.scale = (0.5, 0.5, 2.0)
ob_cube_064.lineart.crease_threshold = 0.0
ob_cube_063.location = (-5.0, 1.0, 2.017)
ob_cube_063.scale = (0.5, 0.5, 2.0)
ob_cube_063.lineart.crease_threshold = 0.0
ob_cube_061.location = (-5.0, -1.0, 2.017)
ob_cube_061.scale = (0.5, 0.5, 2.0)
ob_cube_061.lineart.crease_threshold = 0.0
ob_cube_060.location = (-5.0, -2.0, 2.017)
ob_cube_060.scale = (0.5, 0.5, 2.0)
ob_cube_060.lineart.crease_threshold = 0.0
ob_cube_059.location = (-5.0, -3.0, 2.017)
ob_cube_059.scale = (0.5, 0.5, 2.0)
ob_cube_059.lineart.crease_threshold = 0.0
ob_cube_056.location = (0.0, -5.0, 2.017)
ob_cube_056.scale = (5.5, 0.5, 2.0)
ob_cube_056.lineart.crease_threshold = 0.0
ob_cube_049.location = (1.0, -3.0, 2.017)
ob_cube_049.scale = (0.5, 0.5, 2.0)
ob_cube_049.lineart.crease_threshold = 0.0
ob_cube_048.location = (1.0, -2.0, 2.017)
ob_cube_048.scale = (0.5, 0.5, 2.0)
ob_cube_048.lineart.crease_threshold = 0.0
ob_cube_047.location = (1.0, -1.0, 2.017)
ob_cube_047.scale = (0.5, 0.5, 2.0)
ob_cube_047.lineart.crease_threshold = 0.0
ob_cube_045.location = (-2.0, -2.0, 2.017)
ob_cube_045.scale = (1.5, 0.5, 2.0)
ob_cube_045.lineart.crease_threshold = 0.0
ob_cube_043.location = (-1.0, -1.0, 2.017)
ob_cube_043.scale = (0.5, 0.5, 2.0)
ob_cube_043.lineart.crease_threshold = 0.0
ob_cube_041.location = (-2.0, 2.0, 2.017)
ob_cube_041.scale = (1.5, 0.5, 2.0)
ob_cube_041.lineart.crease_threshold = 0.0
ob_cube_039.location = (-1.0, 1.0, 2.017)
ob_cube_039.scale = (0.5, 0.5, 2.0)
ob_cube_039.lineart.crease_threshold = 0.0
ob_cube_035.location = (5.0, -4.0, 2.017)
ob_cube_035.scale = (0.5, 0.5, 2.0)
ob_cube_035.lineart.crease_threshold = 0.0
ob_cube_034.location = (5.0, -3.0, 2.017)
ob_cube_034.scale = (0.5, 0.5, 2.0)
ob_cube_034.lineart.crease_threshold = 0.0
ob_cube_032.location = (4.0, -2.0, 2.017)
ob_cube_032.scale = (1.5, 0.5, 2.0)
ob_cube_032.lineart.crease_threshold = 0.0
ob_cube_030.location = (5.0, -1.0, 2.017)
ob_cube_030.scale = (0.5, 0.5, 2.0)
ob_cube_030.lineart.crease_threshold = 0.0
ob_cube_029.location = (5.0, 0.0, 2.017)
ob_cube_029.scale = (0.5, 0.5, 2.0)
ob_cube_029.lineart.crease_threshold = 0.0
ob_cube_028.location = (5.0, 1.0, 2.017)
ob_cube_028.scale = (0.5, 0.5, 2.0)
ob_cube_028.lineart.crease_threshold = 0.0
ob_cube_026.location = (4.0, 2.0, 2.017)
ob_cube_026.scale = (1.5, 0.5, 2.0)
ob_cube_026.lineart.crease_threshold = 0.0
ob_cube_024.location = (3.0, 1.0, 2.017)
ob_cube_024.scale = (0.5, 0.5, 2.0)
ob_cube_024.lineart.crease_threshold = 0.0
ob_cube_021.location = (1.0, 0.0, 2.017)
ob_cube_021.scale = (2.5, 0.5, 2.0)
ob_cube_021.lineart.crease_threshold = 0.0
ob_plane_001.location = (0.0, 0.0, 1.274)
ob_plane_001.scale = (0.205, 0.205, 1.146)
ob_plane_001.hide_viewport = True
ob_plane_001.lineart.crease_threshold = 0.0
ob_sphere_001.location = (-5.458, -3.981, 0.2535)
ob_sphere_001.scale = (0.3597, 0.3597, 0.3597)
ob_sphere_001.hide_viewport = True
ob_sphere_001.lineart.crease_threshold = 0.0
_m = ob_sphere_001.modifiers.new('Subsurf', 'SUBSURF')
_m.uv_smooth = 'PRESERVE_CORNERS'
_m.quality = 2
_m.levels = 2
_m.show_only_control_edges = False
ob_lamp.location = (-0.08365, 0.09185, 5.904)
ob_lamp.rotation_euler = (0.001341, -0.007365, 1.567)
ob_lamp.lock_rotations_4d = False
ob_lamp.empty_display_type = 'ARROWS'
ob_lamp.color = (0.0, 0.0, 0.0, 0.0)
ob_lamp.hide_viewport = True
ob_lamp.lineart.crease_threshold = 0.0
ob_camera.location = (7.481, -6.508, 5.344)
ob_camera.rotation_euler = (1.109, 0.0, 0.8149)
ob_camera.lock_rotations_4d = False
ob_camera.empty_display_type = 'ARROWS'
ob_camera.color = (0.0, 0.0, 0.0, 0.0)
ob_camera.hide_viewport = True
ob_camera.display_type = 'WIRE'
ob_camera.lineart.crease_threshold = 0.0

# ---- collection membership
col_collection_1.objects.link(ob_cube_031)
col_collection_1.objects.link(ob_cube_027)
col_collection_1.objects.link(ob_cube_025)
col_collection_1.objects.link(ob_cube_023)
col_collection_1.objects.link(ob_cube_022)
col_collection_1.objects.link(ob_cube_020)
col_collection_1.objects.link(ob_cube_019)
col_collection_1.objects.link(ob_cube_018)
col_collection_1.objects.link(ob_cube_017)
col_collection_1.objects.link(ob_cube_016)
col_collection_1.objects.link(ob_cube_015)
col_collection_1.objects.link(ob_cube_014)
col_collection_1.objects.link(ob_cube_013)
col_collection_1.objects.link(ob_cube_012)
col_collection_1.objects.link(ob_cube_011)
col_collection_1.objects.link(ob_cube_010)
col_collection_1.objects.link(ob_cube_005)
col_collection_1.objects.link(ob_cube_009)
col_collection_1.objects.link(ob_cube_008)
col_collection_1.objects.link(ob_cube_007)
col_collection_1.objects.link(ob_cube_006)
col_collection_1.objects.link(ob_cube_004)
col_collection_1.objects.link(ob_cube_003)
col_collection_1.objects.link(ob_cube_002)
col_collection_1.objects.link(ob_cube_001)
col_collection_1.objects.link(ob_cube_000)
col_collection_1.objects.link(ob_cube_081)
col_collection_1.objects.link(ob_cube_080)
col_collection_1.objects.link(ob_cube_079)
col_collection_1.objects.link(ob_cube_077)
col_collection_1.objects.link(ob_cube_071)
col_collection_1.objects.link(ob_cube_065)
col_collection_1.objects.link(ob_cube_064)
col_collection_1.objects.link(ob_cube_063)
col_collection_1.objects.link(ob_cube_061)
col_collection_1.objects.link(ob_cube_060)
col_collection_1.objects.link(ob_cube_059)
col_collection_1.objects.link(ob_cube_056)
col_collection_1.objects.link(ob_cube_049)
col_collection_1.objects.link(ob_cube_048)
col_collection_1.objects.link(ob_cube_047)
col_collection_1.objects.link(ob_cube_045)
col_collection_1.objects.link(ob_cube_043)
col_collection_1.objects.link(ob_cube_041)
col_collection_1.objects.link(ob_cube_039)
col_collection_1.objects.link(ob_cube_035)
col_collection_1.objects.link(ob_cube_034)
col_collection_1.objects.link(ob_cube_032)
col_collection_1.objects.link(ob_cube_030)
col_collection_1.objects.link(ob_cube_029)
col_collection_1.objects.link(ob_cube_028)
col_collection_1.objects.link(ob_cube_026)
col_collection_1.objects.link(ob_cube_024)
col_collection_1.objects.link(ob_cube_021)
col_collection_1.objects.link(ob_plane_001)
col_collection_1.objects.link(ob_sphere_001)
col_collection_1.objects.link(ob_lamp)
col_collection_1.objects.link(ob_camera)

# ---- scene / render settings (as saved in the file)
scene.camera = ob_camera
scene.frame_start = 1; scene.frame_end = 250; scene.frame_set(1)
scene.render.engine = 'CYCLES'
scene.render.resolution_percentage = 50
scene.render.dither_intensity = 0.0
scene.cycles.use_denoising = False
scene.cycles.samples = 128
scene.cycles.sampling_pattern = 'TABULATED_SOBOL'
scene.cycles.use_adaptive_sampling = False
scene.cycles.use_light_tree = False
scene.cycles.blur_glossy = 0.0
scene.cycles.sample_clamp_indirect = 0.0
scene.view_settings.view_transform = 'Standard'
bpy.context.view_layer.update()
